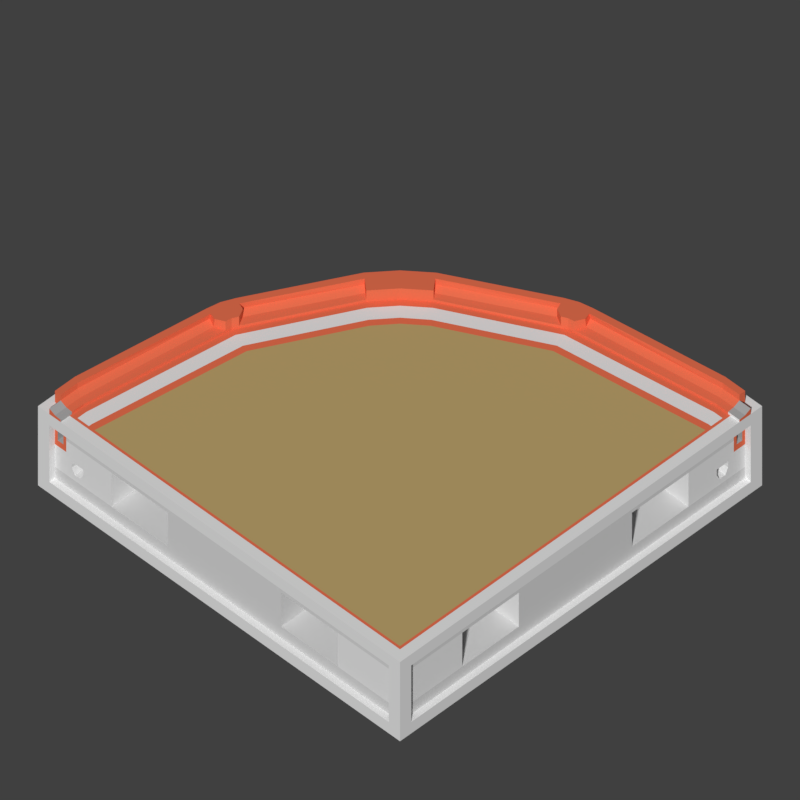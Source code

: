 # Source: WTP_H_RoundConvex_L.blend  (saved by Blender 2.77.0; exported with 4.5.12 LTS)
import bpy
from mathutils import Matrix  # noqa: F401  (used for matrix-valued properties, if any)

bpy.ops.wm.read_factory_settings(use_empty=True)
scene = bpy.context.scene
scene.name = 'Scene'

# ---- collections
col_collection_1 = bpy.data.collections.new('Collection 1'); scene.collection.children.link(col_collection_1)

# ---- materials (node trees are filled in below, after node groups)
mat_tdsn_hornormunittestarenafloor_concrete = bpy.data.materials.new('_TDSN_HorNormUnitTESTArenaFloor_Concrete')
mat_tdsn_hornormunittestarenafloor_concrete.alpha_threshold = 0.0
mat_tdsn_hornormunittestarenafloor_concrete.use_transparent_shadow = False
mat_tdsn_hornormunittestarenafloor_concrete.preview_render_type = 'CUBE'
mat_tdsn_hornormunittestarenafloor_concrete.diffuse_color = (0.5071, 0.3689, 0.1513, 1.0)
mat_tdsn_hornormunittestarenafloor_concrete.specular_color = (1.0, 0.9576, 0.9893)
mat_tdsn_hornormunittestarenafloor_concrete.roughness = 0.5
mat_tdsn_hornormunittestarenafloor_concrete.specular_intensity = 0.15
mat_tdsn_hornormunittestarena_concrete = bpy.data.materials.new('_TDSN_HorNormUnitTESTArena_Concrete')
mat_tdsn_hornormunittestarena_concrete.alpha_threshold = 0.0
mat_tdsn_hornormunittestarena_concrete.use_transparent_shadow = False
mat_tdsn_hornormunittestarena_concrete.preview_render_type = 'CUBE'
mat_tdsn_hornormunittestarena_concrete.diffuse_color = (0.3931, 0.3931, 0.3931, 1.0)
mat_tdsn_hornormunittestarena_concrete.roughness = 0.5
mat_tdsn_hornormunittestarena_concrete.specular_intensity = 0.0
mat_tdsn_hornormunittestarenaconpxz_concrete = bpy.data.materials.new('_TDSN_HorNormUnitTESTArenaConPxz_Concrete')
mat_tdsn_hornormunittestarenaconpxz_concrete.alpha_threshold = 0.0
mat_tdsn_hornormunittestarenaconpxz_concrete.use_transparent_shadow = False
mat_tdsn_hornormunittestarenaconpxz_concrete.preview_render_type = 'CUBE'
mat_tdsn_hornormunittestarenaconpxz_concrete.roughness = 0.5
mat_tdsn_hornormunittestarenaconpxz_concrete.specular_intensity = 0.0
mat_tdsn_hornormunittestarenabottom_concrete = bpy.data.materials.new('_TDSN_HorNormUnitTESTArenaBottom_Concrete')
mat_tdsn_hornormunittestarenabottom_concrete.alpha_threshold = 0.0
mat_tdsn_hornormunittestarenabottom_concrete.use_transparent_shadow = False
mat_tdsn_hornormunittestarenabottom_concrete.preview_render_type = 'CUBE'
mat_tdsn_hornormunittestarenabottom_concrete.diffuse_color = (0.6733, 0.6733, 0.6733, 1.0)
mat_tdsn_hornormunittestarenabottom_concrete.roughness = 0.5
mat_tdsn_hornormunittestarenabottom_concrete.specular_intensity = 0.0
mat_tdsn_hornormunittestarenadam_concrete = bpy.data.materials.new('_TDSN_HorNormUnitTESTArenaDam_Concrete')
mat_tdsn_hornormunittestarenadam_concrete.alpha_threshold = 0.0
mat_tdsn_hornormunittestarenadam_concrete.use_transparent_shadow = False
mat_tdsn_hornormunittestarenadam_concrete.diffuse_color = (0.8, 0.1621, 0.07893, 1.0)
mat_tdsn_hornormunittestarenadam_concrete.roughness = 0.5
mat_tdosn_hornormunittestalpha_concrete = bpy.data.materials.new('_TDOSN_HorNormUnitTESTAlpha_Concrete')
mat_tdosn_hornormunittestalpha_concrete.alpha_threshold = 0.0
mat_tdosn_hornormunittestalpha_concrete.use_transparent_shadow = False
mat_tdosn_hornormunittestalpha_concrete.roughness = 0.5
mat_tdosn_hornormunittestalpha_concrete.specular_intensity = 0.0
mat_tdsn_hornormunittestalpha_concrete = bpy.data.materials.new('_TDSN_HorNormUnitTESTAlpha_Concrete')
mat_tdsn_hornormunittestalpha_concrete.alpha_threshold = 0.0
mat_tdsn_hornormunittestalpha_concrete.use_transparent_shadow = False
mat_tdsn_hornormunittestalpha_concrete.roughness = 0.5
mat_tdsn_hornormunittestalpha_concrete.specular_intensity = 0.0
mat_tdsn_hornormunittestalpha2_concrete = bpy.data.materials.new('_TDSN_HorNormUnitTESTAlpha2_Concrete')
mat_tdsn_hornormunittestalpha2_concrete.alpha_threshold = 0.0
mat_tdsn_hornormunittestalpha2_concrete.use_transparent_shadow = False
mat_tdsn_hornormunittestalpha2_concrete.roughness = 0.5

# ---- material node trees

# ---- world
world_world = bpy.data.worlds.new('World'); scene.world = world_world
world_world.color = (0.05088, 0.05088, 0.05088)
world_world.use_sun_shadow = False
world_world.sun_shadow_jitter_overblur = 0.0
world_world.cycles.sampling_method = 'MANUAL'

# ---- cameras
cam_tga_render = bpy.data.cameras.new('TGA Render')
cam_tga_render.type = 'ORTHO'
cam_tga_render.clip_end = 100.0
cam_tga_render.lens = 35.0
cam_tga_render.sensor_width = 32.0
cam_tga_render.sensor_height = 18.0
cam_tga_render.ortho_scale = 0.5
cam_tga_render.dof.focus_distance = 0.0
cam_tga_render.dof.aperture_fstop = 128.0

# ---- meshes
me_wtp_h_roundconvex_l_lod0 = bpy.data.meshes.new('WTP_H_RoundConvex_L_Lod0')
me_wtp_h_roundconvex_l_lod0.from_pydata([(-0.2504, 0.157, -0.0004482), (-0.115, 0.199, -0.0004482), (-0.1992, 0.1149, -0.0004482), (-0.2432, 0.243, -0.0004482), (-0.4067, -0.1077, 0.0308), (0.09707, 0.3845, 0.02455), (-0.2432, 0.243, 0.1246), (-0.2315, 0.2313, 0.1246), (-0.2432, 0.243, 0.06205), (-0.2549, 0.2547, -0.0004482), (-0.2549, 0.2547, -0.1254), (-0.2432, 0.243, -0.1254), (-0.2432, 0.243, -0.7504), (-0.2549, 0.2547, -0.7504), (-0.2549, 0.2547, -0.06295), (-0.2549, 0.2547, -0.8754), (-0.2549, 0.2547, -0.8129), (-0.2432, 0.243, -0.6254), (-0.2432, 0.243, -0.2504), (-0.2504, 0.157, 0.02455), (-0.2632, 0.1676, 0.0308), (-0.276, 0.1781, 0.06205), (-0.1572, 0.2501, -0.0004482), (-0.1572, 0.2501, 0.02455), (-0.1677, 0.2629, 0.0308), (-0.1783, 0.2757, 0.06205), (-0.2504, 0.157, 0.1246), (-0.3844, -0.09765, 0.02455), (-0.1572, 0.2501, 0.1246), (-0.276, 0.1781, 0.1246), (-0.1783, 0.2757, 0.1246), (-0.42, -0.103, 0.1246), (-0.4226, -0.1029, 0.06205), (0.1075, 0.4066, 0.0308), (0.1027, 0.4225, 0.06205), (0.1024, 0.4201, 0.1246), (-0.3749, -0.06957, 0.02455), (-0.3861, -0.04844, 0.0308), (-0.4016, -0.04254, 0.06205), (-0.4001, -0.04344, 0.1246), (0.04317, 0.4003, 0.1246), (0.04229, 0.4014, 0.06205), (0.0482, 0.3859, 0.0308), (0.06931, 0.3751, 0.02455), (-0.4041, -0.1078, 0.1246), (-0.3846, -0.04934, 0.1246), (-0.3844, -0.09765, 0.1246), (-0.3749, -0.06957, 0.1246), (0.1072, 0.4042, 0.1246), (0.04908, 0.3848, 0.1246), (0.06931, 0.3751, 0.1246), (0.09707, 0.3845, 0.1246), (-0.4358, -0.09799, 0.1246), (0.07209, 0.4133, 0.1246), (0.0974, 0.4359, 0.1246), (0.0974, 0.4359, 0.06205), (-0.4358, -0.098, 0.06205), (-0.2432, 0.243, -0.8754), (-0.2315, 0.2313, -1.0), (0.1019, 0.42, -1.0), (-0.42, -0.103, -1.0), (-0.335, -0.09897, -0.0004482), (-0.3193, -0.1043, -0.0004482), (-0.3821, -0.08299, -0.0004482), (-0.3664, -0.08832, -0.0004482), (-0.3821, -0.08299, 0.02455), (0.1041, 0.3192, -0.0004482), (-0.3978, -0.07767, 0.1246), (-0.3821, -0.08299, 0.1246), (0.08275, 0.3819, -0.0004482), (-0.1612, 0.161, -0.0004482), (0.08275, 0.3819, 0.02455), (0.08275, 0.3819, 0.1246), (0.07742, 0.3976, 0.1246), (0.09873, 0.3348, -0.0004482), (0.08807, 0.3662, -0.0004482), (-0.208, 0.2078, -0.0004482), (-0.208, 0.2078, 0.1246), (-0.1729, 0.1727, -0.0004482), (-0.1963, 0.1961, -0.0004482), (0.09262, 0.4518, -0.1254), (-0.212, 0.1254, -0.0004482), (-0.2376, 0.1465, -0.0004482), (0.09262, 0.4518, -0.0004482), (0.09741, 0.4359, 8.97e-05), (-0.1255, 0.2118, -0.0004482), (-0.1466, 0.2374, -0.0004482), (0.09679, 0.4357, -0.7504), (0.09679, 0.4357, -0.1254), (0.09262, 0.4518, -0.7504), (0.09262, 0.4518, -0.06295), (0.09262, 0.4518, -0.8754), (0.09262, 0.4518, -0.8129), (0.09679, 0.4357, -0.2504), (0.09679, 0.4357, -0.6254), (0.09735, 0.4359, -0.8754), (-0.4358, -0.09804, -0.0004482), (-0.4516, -0.09324, -0.0004482), (-0.4516, -0.09324, -0.1254), (-0.4358, -0.09807, -0.7504), (-0.4358, -0.09807, -0.1254), (-0.4516, -0.09324, -0.7504), (-0.4516, -0.09324, -0.06295), (-0.4516, -0.09324, -0.8754), (-0.4516, -0.09324, -0.8129), (-0.4358, -0.09807, -0.2504), (-0.4358, -0.09807, -0.6254), (-0.4358, -0.09802, -0.8754), (-0.1729, 0.1727, -0.06295), (-0.1963, 0.1961, -0.06295), (-0.1255, 0.2118, -0.06295), (0.08807, 0.3662, -0.06295), (-0.1467, 0.2373, -0.06295), (-0.212, 0.1255, -0.06295), (0.09873, 0.3348, -0.06295), (-0.2376, 0.1465, -0.06295), (-0.3664, -0.08831, -0.06295), (-0.335, -0.09896, -0.06295), (0.03726, 0.4158, -0.0001783), (0.03135, 0.4313, -0.0004472), (0.03135, 0.4313, -0.1254), (0.03696, 0.4157, -0.7504), (0.03696, 0.4157, -0.1254), (0.03135, 0.4313, -0.7504), (0.03135, 0.4313, -0.06295), (0.03135, 0.4313, -0.8754), (0.03135, 0.4313, -0.8129), (0.03696, 0.4157, -0.2504), (0.03696, 0.4157, -0.6254), (0.03725, 0.4158, 0.1246), (0.03723, 0.4158, -0.8754), (0.04303, 0.4003, -1.0), (0.03725, 0.4158, 0.06205), (-0.4156, -0.03757, 0.1246), (-0.4156, -0.03759, -0.0004482), (-0.4156, -0.03761, -0.7504), (-0.4311, -0.03169, -0.7504), (0.06133, 0.4447, -0.0004463), (-0.4002, -0.0436, -1.0), (-0.4156, -0.03759, -0.8754), (-0.4156, -0.03758, 0.06205), (-0.4311, -0.03169, -0.0004482), (-0.4311, -0.03169, -0.1254), (-0.4156, -0.03761, -0.1254), (-0.4311, -0.03169, -0.06295), (-0.4311, -0.03169, -0.8754), (-0.4311, -0.03169, -0.8129), (-0.4156, -0.03761, -0.2504), (-0.4156, -0.03761, -0.6254), (-0.1888, 0.2885, -0.0003137), (-0.1994, 0.3013, -0.0004482), (-0.1994, 0.3013, -0.1254), (-0.189, 0.2884, -0.7504), (-0.189, 0.2884, -0.1254), (-0.1994, 0.3013, -0.7504), (-0.1994, 0.3013, -0.06295), (-0.1994, 0.3013, -0.8754), (-0.1994, 0.3013, -0.8129), (-0.189, 0.2884, -0.2504), (-0.189, 0.2884, -0.6254), (-0.1888, 0.2885, -0.8754), (-0.1783, 0.2757, -1.0), (-0.1888, 0.2885, 0.06205), (-0.1888, 0.2885, 0.1246), (0.06665, 0.429, 0.1246), (-0.2888, 0.1887, 0.1246), (-0.2888, 0.1886, -0.0004482), (-0.2888, 0.1886, -0.7504), (-0.3016, 0.1992, -0.7504), (0.06666, 0.429, -4.381e-05), (-0.276, 0.1781, -1.0), (-0.2888, 0.1886, -0.8754), (-0.2888, 0.1886, 0.06205), (-0.3016, 0.1992, -0.0004482), (-0.3016, 0.1992, -0.1254), (-0.2888, 0.1886, -0.1254), (-0.3016, 0.1992, -0.06295), (-0.3016, 0.1992, -0.8754), (-0.3016, 0.1992, -0.8129), (-0.2888, 0.1886, -0.2504), (-0.2888, 0.1886, -0.6254), (0.06133, 0.4447, -0.1254), (0.06621, 0.4288, -0.7504), (0.06621, 0.4288, -0.1254), (0.06133, 0.4447, -0.7504), (0.06133, 0.4447, -0.06295), (0.06133, 0.4447, -0.8754), (0.06133, 0.4447, -0.8129), (0.06621, 0.4288, -0.2504), (0.06621, 0.4288, -0.6254), (0.06661, 0.4289, -0.8754), (0.07178, 0.4132, -1.0), (0.06665, 0.429, 0.06205), (-0.4292, -0.06694, -0.8754), (-0.4291, -0.06693, 0.06205), (-0.4449, -0.06163, -0.0004472), (-0.4449, -0.06163, -0.1254), (-0.4292, -0.06698, -0.1254), (-0.4449, -0.06163, -0.06295), (-0.4449, -0.06163, -0.8754), (-0.4449, -0.06163, -0.8129), (-0.4292, -0.06698, -0.2504), (-0.4292, -0.06698, -0.6254), (-0.4291, -0.06692, 0.1246), (-0.4292, -0.06696, -0.0004472), (-0.4292, -0.06698, -0.7504), (-0.4449, -0.06163, -0.7504), (-0.4135, -0.07243, -1.0), (-0.4135, -0.07234, 0.1246), (-0.5, -0.5, 0.0), (-0.5, -0.5, -0.875), (-0.4375, -0.5, 0.0), (-0.4375, -0.4688, 0.0), (-0.4688, -0.4688, 0.0625), (-0.375, -0.4688, 0.0), (-0.4688, -0.5, 0.0), (-0.4688, -0.4844, -0.125), (-0.4688, -0.4844, -0.375), (-0.4688, -0.4844, -0.625), (-0.4375, -0.4844, -0.25), (-0.4375, -0.4844, -0.375), (-0.4375, -0.4844, -0.625), (-0.4375, -0.4844, -0.125), (-0.375, -0.4844, -0.375), (-0.375, -0.4844, -0.625), (-0.4687, -0.4688, -1.0), (0.4688, -0.4844, -0.75), (-0.4609, -0.4844, -0.375), (-0.4219, -0.4844, -0.625), (-0.3906, -0.4844, -0.375), (-0.3906, -0.4844, -0.5), (-0.4688, -0.4844, -0.75), (-0.4219, -0.4844, -0.5), (-0.4219, -0.4844, -0.4375), (-0.3906, -0.4844, -0.4375), (-0.4141, -0.4844, -0.5625), (-0.3984, -0.4844, -0.5625), (-0.4219, -0.4375, -0.5), (-0.3906, -0.4375, -0.5), (-0.4219, -0.4375, -0.4375), (-0.4453, -0.4844, -0.1875), (-0.4609, -0.4844, -0.1875), (-0.4453, -0.4844, -0.125), (-0.4609, -0.4844, -0.3125), (-0.4453, -0.4844, -0.3125), (-0.3906, -0.4375, -0.4375), (-0.4141, -0.4375, -0.5625), (-0.3984, -0.4375, -0.5625), (-0.4453, -0.4375, -0.1875), (-0.4609, -0.4375, -0.1875), (-0.4609, -0.4375, -0.3125), (-0.4453, -0.4375, -0.3125), (-0.3125, -0.4844, -0.25), (-0.1562, -0.4844, -0.25), (-0.3125, -0.375, -0.25), (-0.1562, -0.375, -0.25), (-0.4531, -0.4688, 0.03125), (-0.4375, -0.4688, 0.025), (-0.4687, -0.5, 0.0625), (-0.4531, -0.5, 0.03125), (-0.4375, -0.5, 0.025), (-0.4219, -0.4688, 0.0), (-0.3906, -0.4688, 0.0), (0.5, 0.5, -0.875), (0.5, -0.5, -1.892e-09), (0.5, 0.5, 1.892e-09), (0.5, -0.5, -0.875), (0.0, -0.4688, -8.87e-10), (0.4844, -0.4844, -0.875), (0.4844, 0.4844, -0.875), (0.4688, -0.4844, -0.125), (0.4688, -0.4844, -0.625), (0.0, -0.4688, -1.0), (0.4687, 0.4688, -1.0), (0.4687, -0.4688, -1.0), (0.4688, 0.0, -1.0), (0.4844, 0.4688, -0.375), (0.4844, -0.4688, -0.25), (0.3125, -0.4844, -0.25), (0.1562, -0.4844, -0.25), (0.3125, -0.375, -0.25), (0.1562, -0.375, -0.25), (0.4687, -0.4688, 0.0), (-0.4375, -0.475, 0.0), (-0.4219, -0.4688, -0.0625), (-0.3906, -0.4688, -0.0625), (-0.375, -0.4844, -0.25), (-0.4844, -0.4844, -0.875), (-0.3125, -0.375, -0.625), (-0.1562, -0.375, -0.625), (0.3125, -0.375, -0.625), (0.1562, -0.375, -0.625), (0.4844, -0.4844, 0.0), (-0.4687, -0.4688, 0.0), (0.4844, 0.4844, 0.0), (0.4844, 0.4688, -0.625), (0.4844, 0.4688, -0.75), (0.4844, 0.4688, -0.125), (0.4844, -0.4688, -0.625), (0.4844, -0.4688, -0.125), (0.4844, -0.4688, -0.75), (-0.3125, -0.4844, -0.625), (-0.1562, -0.4844, -0.625), (0.3125, -0.4844, -0.625), (0.1562, -0.4844, -0.625), (-0.4688, -0.5, -0.125), (-0.4688, -0.5, -0.75), (0.4688, -0.5, -0.75), (0.4688, -0.5, -0.125), (0.5, 0.4688, -0.75), (0.5, 0.4688, -0.125), (0.5, -0.4688, -0.125), (0.5, -0.4688, -0.75), (-0.4375, -0.4875, 0.0), (-0.4844, -0.5, -0.0625), (0.4844, -0.5, -0.0625), (-0.4844, -0.5, -0.8125), (0.4844, -0.5, -0.8125), (0.4844, 0.0, -0.875), (0.5, 0.4687, -1.49e-08), (0.4375, 0.4141, -0.5625), (0.4375, 0.4219, -0.5), (0.4375, 0.3906, -0.4375), (-0.4688, -0.4844, 0.0), (-0.4844, -0.4844, 0.0), (0.4688, 0.4688, 0.0), (0.475, -0.475, 0.0), (0.4375, 0.3984, -0.5625), (0.475, 0.4375, 0.0), (0.4844, 0.4609, -0.3125), (0.4687, 9.313e-09, 0.0), (0.4844, 0.4453, -0.3125), (0.4844, 0.4453, -0.1875), (0.4687, 0.3906, 0.0), (0.4687, 0.4219, 0.0), (0.4687, 0.4531, 0.03125), (0.4687, 0.4375, 0.025), (0.5, 0.4375, -1.49e-08), (0.4687, 0.375, 0.0), (0.4687, 0.4688, 0.0625), (0.4687, 0.4375, 0.0), (0.4375, 0.4219, -0.4375), (0.4844, 0.4609, -0.1875), (0.4688, -0.4844, -0.25), (0.5, 0.4687, 0.0625), (0.5, 0.4531, 0.03125), (0.5, 0.4375, 0.025), (0.4844, 0.3984, -0.5625), (0.4844, 0.4219, -0.4375), (0.4844, 0.3906, -0.4375), (0.4844, 0.4141, -0.5625), (0.5, -0.4844, -0.0625), (0.5, 0.4844, -0.0625), (0.5, -0.4844, -0.8125), (0.5, 0.4844, -0.8125), (0.4875, 0.4375, -1.49e-08), (0.4844, 0.3906, -0.5), (0.4844, 0.4687, -1.49e-08), (0.4844, 0.4219, -0.5), (0.4375, 0.3906, -0.5), (0.4375, 0.4609, -0.1875), (0.4375, 0.4453, -0.1875), (0.4375, 0.4453, -0.3125), (0.4375, 0.4609, -0.3125), (0.4844, 0.3125, -0.25), (0.4844, 0.1563, -0.25), (0.375, 0.3125, -0.25), (0.375, 0.1563, -0.25), (0.4844, -0.1562, -0.25), (0.4844, 0.375, -0.25), (0.4844, -0.3125, -0.25), (0.375, -0.3125, -0.25), (0.375, -0.1562, -0.25), (0.375, 0.1563, -0.625), (0.375, 0.3125, -0.625), (0.375, -0.1562, -0.625), (0.375, -0.3125, -0.625), (0.4844, 0.3125, -0.625), (0.4844, 0.1563, -0.625), (0.4844, -0.3125, -0.625), (0.4844, -0.1562, -0.625), (0.4844, 0.3906, -0.375), (0.4844, 0.4219, -0.625), (0.4844, 0.4609, -0.375), (0.4844, 0.375, -0.625), (0.4844, 0.375, -0.375), (0.4844, 0.4375, -0.625), (0.4844, 0.4375, -0.375), (0.4844, 0.4375, -0.25), (0.4844, 0.4375, -0.125), (0.4844, 0.4453, -0.125), (-0.4219, -0.4453, 0.0), (-0.3906, -0.4609, 0.0), (-0.4375, -0.4375, 0.0), (-0.3906, -0.4609, -0.0625), (0.4375, 0.4375, 0.0), (0.4453, 0.4219, 0.0), (0.4609, 0.3906, 0.0), (-0.4219, -0.4453, -0.0625), (0.4453, 0.4219, -0.0625), (0.4609, 0.3906, -0.0625), (0.4687, 0.4219, -0.0625), (0.4687, 0.3906, -0.0625), (0.4141, 0.4844, 0.0), (-0.4688, -0.4219, -1.0), (-0.4844, -0.4141, 0.0), (-0.4375, -0.4375, 0.025), (0.4375, 0.4375, 0.025), (-0.4531, -0.4297, 0.03125), (0.4297, 0.4531, 0.03125), (-0.4688, -0.4219, 0.0625), (-0.4844, -0.4141, 0.125), (0.4219, 0.4688, 0.0625), (0.4141, 0.4844, 0.125), (-0.4688, -0.4688, 0.125), (-0.4688, -0.4219, 0.125), (0.4687, 0.4688, 0.125), (0.4219, 0.4688, 0.125), (-0.4844, -0.4688, 0.0), (-0.4844, -0.4688, 0.125), (0.4688, 0.4844, 0.0), (0.4688, 0.4844, 0.125), (0.4141, 0.4844, 0.0625), (-0.4844, -0.4141, 0.0625), (-0.4844, -0.4688, 0.0625), (0.4688, 0.4844, 0.0625), (0.4062, 0.5, 0.0), (-0.5, -0.4062, 0.0), (0.4141, 0.4844, -0.125), (0.4062, 0.5, -0.125), (-0.4844, -0.4688, -0.25), (-0.4844, -0.4688, -0.625), (-0.4844, -0.4688, -0.125), (-0.4844, -0.4688, -0.75), (-0.5, -0.4688, -0.125), (-0.5, -0.4688, -0.75), (-0.5, -0.4844, -0.0625), (-0.5, -0.4844, -0.8125), (0.4688, 0.4844, -0.25), (0.4688, 0.4844, -0.75), (0.4688, 0.4844, -0.625), (0.4688, 0.4844, -0.125), (0.4688, 0.5, -0.75), (0.4688, 0.5, -0.125), (0.4844, 0.5, -0.0625), (0.4844, 0.5, -0.8125), (-0.5, -0.4062, -0.125), (0.4062, 0.5, -0.75), (-0.4844, -0.4141, -0.125), (-0.5, -0.4062, -0.75), (0.4141, 0.4844, -0.75), (-0.4844, -0.4141, -0.75), (0.4062, 0.5, -0.0625), (-0.5, -0.4062, -0.0625), (0.4062, 0.5, -0.875), (-0.5, -0.4062, -0.875), (0.4062, 0.5, -0.8125), (-0.5, -0.4062, -0.8125), (0.4141, 0.4844, -0.625), (0.4141, 0.4844, -0.25), (-0.4844, -0.4141, -0.625), (-0.4844, -0.4141, -0.25), (0.4141, 0.4844, -0.875), (-0.4844, -0.4141, -0.875), (0.4219, 0.4688, -1.0), (0.0, -0.1875, -1.0), (0.0, -0.1875, 0.0), (0.1875, 4.657e-09, 0.0), (0.05203, -0.05214, 0.0), (0.1875, 0.0, -1.0), (0.09375, -0.09375, -1.0)], [], [(35, 48, 33, 34), (63, 393, 391, 64), (43, 50, 49, 42), (40, 41, 42, 49), (33, 48, 51, 5), (111, 114, 400, 399), (76, 77, 26, 19, 0), (69, 395, 407, 5, 71), (5, 407, 409, 33), (33, 409, 412, 34), (415, 410, 32, 31), (165, 29, 7, 6), (54, 35, 417, 413), (56, 96, 405, 423), (55, 422, 403, 84), (163, 162, 8, 6), (54, 413, 422, 55), (84, 403, 426, 83), (166, 3, 9, 173), (151, 153, 11, 10), (98, 100, 448, 446), (152, 154, 13, 12), (167, 12, 13, 168), (83, 426, 452, 90), (151, 10, 14, 155), (173, 9, 14, 176), (98, 446, 453, 102), (89, 447, 456, 92), (156, 15, 16, 157), (168, 13, 16, 178), (103, 455, 457, 104), (88, 428, 459, 93), (159, 17, 18, 158), (87, 94, 458, 450), (175, 11, 18, 179), (106, 460, 461, 105), (167, 180, 17, 12), (37, 20, 21, 38), (36, 19, 20, 37), (63, 0, 19, 36, 65), (408, 4, 32, 410), (406, 27, 4, 408), (412, 417, 35, 34), (20, 19, 26, 29, 21), (25, 30, 28, 23, 24), (39, 38, 21, 29), (41, 40, 30, 25), (77, 28, 30, 7), (67, 44, 46, 68), (23, 43, 42, 24), (65, 36, 47, 68), (24, 42, 41, 25), (49, 73, 53, 40), (71, 5, 51, 72), (72, 51, 48, 73), (4, 27, 46, 44), (45, 47, 36, 37), (44, 31, 32, 4), (45, 37, 38, 39), (74, 66, 338, 397), (415, 31, 52, 411), (164, 53, 35, 54), (165, 6, 8, 172), (423, 411, 52, 56), (74, 114, 400, 397), (177, 15, 57, 171), (91, 454, 462, 95), (116, 64, 391, 398), (59, 95, 462, 464), (170, 171, 57, 58), (191, 190, 95, 59), (404, 463, 107, 60), (392, 214, 62, 61), (27, 65, 68, 46), (45, 67, 68, 47), (393, 63, 65, 27, 406), (69, 75, 396, 395), (22, 86, 75, 69), (85, 1, 66, 74), (50, 72, 73, 49), (43, 71, 72, 50), (48, 35, 53, 73), (22, 69, 71, 43, 23), (81, 2, 70, 78), (0, 82, 79, 76), (26, 77, 7, 29), (23, 28, 77, 76, 22), (0, 63, 64, 82), (61, 62, 2, 81), (78, 70, 1, 85), (76, 79, 86, 22), (186, 91, 95, 190), (182, 189, 94, 87), (458, 94, 93, 459), (183, 88, 93, 188), (454, 91, 92, 456), (184, 89, 92, 187), (429, 80, 90, 452), (137, 83, 90, 185), (450, 447, 89, 87), (429, 428, 88, 80), (169, 84, 83, 137), (192, 55, 84, 169), (455, 103, 107, 463), (451, 460, 106, 99), (202, 106, 105, 201), (448, 100, 105, 461), (199, 103, 104, 200), (449, 101, 104, 457), (196, 98, 102, 198), (427, 97, 102, 453), (451, 99, 101, 449), (196, 197, 100, 98), (405, 96, 97, 427), (194, 204, 96, 56), (115, 113, 108, 109), (113, 108, 78, 81), (112, 86, 79, 109), (111, 75, 86, 112), (78, 108, 110, 85), (109, 108, 110, 112), (117, 113, 81, 61), (116, 117, 113, 115), (399, 396, 75, 111), (109, 79, 82, 115), (85, 110, 114, 74), (112, 110, 114, 111), (398, 394, 117, 116), (394, 117, 61, 392), (115, 82, 64, 116), (162, 132, 118, 149), (149, 118, 119, 150), (150, 119, 124, 155), (154, 123, 126, 157), (153, 122, 127, 158), (152, 159, 128, 121), (156, 125, 130, 160), (161, 160, 130, 131), (189, 128, 127, 188), (186, 125, 126, 187), (181, 120, 124, 185), (182, 184, 123, 121), (181, 183, 122, 120), (164, 192, 132, 129), (172, 166, 134, 140), (174, 175, 143, 142), (174, 142, 144, 176), (177, 145, 146, 178), (180, 148, 147, 179), (207, 193, 139, 138), (199, 145, 139, 193), (203, 133, 140, 194), (205, 202, 148, 135), (197, 143, 147, 201), (206, 136, 146, 200), (195, 141, 144, 198), (205, 135, 136, 206), (204, 134, 141, 195), (203, 208, 39, 133), (58, 57, 160, 161), (15, 156, 160, 57), (12, 17, 159, 152), (11, 153, 158, 18), (13, 154, 157, 16), (9, 150, 155, 14), (3, 149, 150, 9), (8, 162, 149, 3), (7, 30, 163, 6), (128, 159, 158, 127), (125, 156, 157, 126), (120, 151, 155, 124), (121, 123, 154, 152), (120, 122, 153, 151), (129, 132, 162, 163), (17, 180, 179, 18), (15, 177, 178, 16), (10, 174, 176, 14), (10, 11, 175, 174), (8, 3, 166, 172), (138, 139, 171, 170), (145, 177, 171, 139), (133, 165, 172, 140), (135, 148, 180, 167), (143, 175, 179, 147), (136, 168, 178, 146), (141, 173, 176, 144), (135, 167, 168, 136), (134, 166, 173, 141), (133, 39, 29, 165), (54, 55, 192, 164), (80, 88, 183, 181), (87, 89, 184, 182), (80, 181, 185, 90), (91, 186, 187, 92), (94, 189, 188, 93), (132, 192, 169, 118), (118, 169, 137, 119), (119, 137, 185, 124), (123, 184, 187, 126), (122, 183, 188, 127), (121, 128, 189, 182), (125, 186, 190, 130), (131, 130, 190, 191), (129, 40, 53, 164), (52, 31, 208, 203), (96, 204, 195, 97), (99, 205, 206, 101), (97, 195, 198, 102), (101, 206, 200, 104), (100, 197, 201, 105), (99, 106, 202, 205), (52, 203, 194, 56), (103, 199, 193, 107), (60, 107, 193, 207), (140, 134, 204, 194), (142, 143, 197, 196), (142, 196, 198, 144), (145, 199, 200, 146), (148, 202, 201, 147), (31, 44, 67, 208), (39, 208, 67, 45), (163, 30, 40, 129), (75, 74, 397, 396), (391, 392, 61, 64), (82, 81, 78, 79), (64, 61, 81, 82), (86, 85, 74, 75), (79, 78, 85, 86), (212, 257, 260, 211, 313, 283), (226, 231, 306, 307), (302, 304, 279, 253), (216, 217, 227, 243, 241, 240, 242), (210, 316, 314, 209), (218, 221, 220, 227, 217), (240, 248, 251, 244), (236, 235, 232, 228, 224, 223, 229, 234, 230), (236, 230, 238, 247), (243, 244, 251, 250), (315, 314, 305, 308), (244, 243, 227, 220, 219, 222, 242, 240), (220, 221, 228, 232, 233, 234, 229), (238, 245, 239, 237, 246, 247), (234, 233, 239, 245), (233, 232, 237, 239), (232, 235, 246, 237), (230, 234, 245, 238), (235, 236, 247, 246), (249, 250, 251, 248), (241, 243, 250, 249), (240, 241, 249, 248), (303, 278, 280, 290), (253, 252, 254, 255), (224, 301, 252, 286, 223), (281, 291, 290, 280), (257, 256, 259, 260), (256, 213, 258, 259), (211, 260, 259, 258, 215), (303, 290, 291, 304), (317, 307, 306, 316), (289, 288, 301, 302), (279, 281, 280, 278), (252, 301, 288, 254), (255, 254, 288, 289), (275, 318, 268, 274), (222, 219, 286, 252, 253, 279, 278, 343, 270), (261, 262, 285, 284), (219, 220, 229, 223, 286), (225, 272, 274, 268, 287), (210, 287, 268, 266), (253, 255, 289, 302), (213, 293, 323, 215, 258), (311, 299, 389, 390, 297, 310), (279, 304, 291, 281), (306, 305, 314, 316), (226, 307, 308, 270, 343, 271), (270, 308, 305, 216, 242, 222), (216, 305, 306, 231, 218, 217), (299, 311, 312, 300, 298, 277), (297, 276, 295, 296, 309, 310), (300, 312, 309, 296), (302, 301, 224, 228, 221, 218, 231, 226, 271, 303, 304), (271, 343, 278, 303), (215, 209, 314, 315, 264, 211), (266, 317, 316, 210), (307, 317, 315, 308), (266, 264, 315, 317), (58, 470, 465, 207, 138, 170), (269, 318, 275, 273), (355, 292, 264, 337), (328, 326, 292, 355), (282, 326, 328, 340, 334, 333, 338, 330), (209, 215, 323, 324), (60, 207, 465, 272, 225, 404), (282, 330, 467, 468, 466, 267), (358, 348, 341, 321), (326, 283, 313, 292), (282, 267, 214, 262, 261, 212, 283, 326), (319, 265, 294, 357), (292, 313, 211, 264), (263, 265, 352, 354), (309, 354, 352, 310), (263, 354, 353, 266), (264, 351, 352, 265, 319, 337), (354, 309, 312, 353), (336, 346, 345, 335), (335, 345, 344, 339), (266, 353, 351, 264), (337, 319, 344, 345, 346), (266, 268, 269, 263), (339, 344, 319, 357, 325), (332, 331, 362, 361), (352, 351, 311, 310), (312, 311, 351, 353), (329, 342, 360, 363), (347, 350, 320, 327), (356, 347, 327, 359), (349, 356, 359, 322), (348, 349, 322, 341), (350, 358, 321, 320), (380, 379, 298, 300, 296, 295, 386, 382, 384, 377, 378), (342, 332, 361, 360), (331, 329, 363, 362), (375, 376, 379, 380), (364, 365, 367, 366), (298, 379, 370, 277), (277, 370, 368, 365, 364, 369, 388, 389, 299), (375, 380, 368, 372), (370, 371, 372, 368), (371, 376, 375, 372), (376, 371, 370, 379), (366, 367, 373, 374), (369, 385, 381, 387, 388), (364, 366, 374, 377), (365, 378, 373, 367), (377, 374, 373, 378), (377, 384, 385, 369, 364), (380, 378, 365, 368), (297, 390, 332, 342, 329, 383, 276), (348, 358, 382, 386, 387, 381, 349), (384, 382, 358, 350, 347, 356, 349, 381, 385), (387, 383, 329, 331, 332, 390, 389, 388), (295, 276, 383, 387, 386), (327, 320, 321, 341, 322, 359), (363, 360, 361, 362), (66, 467, 330, 338), (66, 1, 70, 468, 467), (70, 2, 62, 466, 468), (62, 214, 267, 466), (284, 285, 394, 398), (284, 398, 391, 261), (285, 262, 392, 394), (334, 396, 399, 401), (333, 397, 400, 402), (333, 334, 401, 402), (402, 401, 399, 400), (395, 396, 334, 340), (338, 333, 397), (334, 396, 397, 333), (391, 261, 262, 392), (392, 262, 214), (393, 212, 261, 391), (212, 393, 406, 257), (395, 340, 336, 407), (328, 355, 337, 346, 336, 340), (257, 406, 408, 256), (407, 336, 335, 409), (256, 408, 410, 213), (409, 335, 339, 412), (213, 410, 415, 414), (412, 339, 416, 417), (414, 415, 411, 419), (417, 416, 421, 413), (423, 424, 419, 411), (425, 422, 413, 421), (420, 403, 422, 425), (405, 418, 424, 423), (414, 419, 424, 213), (213, 424, 418, 293), (339, 325, 420, 425), (416, 339, 425, 421), (325, 357, 294, 420), (265, 426, 403, 420, 294), (209, 324, 418, 405, 427), (293, 418, 324, 323), (437, 436, 434, 435), (435, 434, 432, 430, 431, 433), (210, 209, 436, 437), (445, 442, 443, 444), (440, 438, 441, 443, 442, 439), (263, 445, 444, 265), (429, 443, 441, 428), (434, 446, 448, 432), (442, 447, 450, 439), (435, 449, 451, 433), (426, 265, 444, 452), (443, 429, 452, 444), (434, 436, 453, 446), (427, 453, 436, 209), (445, 456, 447, 442), (263, 454, 456, 445), (437, 435, 449, 457), (210, 437, 457, 455), (439, 450, 458, 440), (440, 458, 459, 438), (438, 459, 428, 441), (433, 431, 460, 451), (431, 430, 461, 460), (430, 432, 448, 461), (287, 210, 455, 463), (269, 462, 454, 263), (464, 462, 269, 273), (225, 287, 463, 404), (274, 272, 465, 470, 469, 275), (59, 464, 273, 275, 469, 191), (58, 161, 131, 191, 469, 470)])
me_wtp_h_roundconvex_l_lod0.polygons.foreach_set('material_index', [4, 4, 4, 4, 4, 1, 4, 4, 4, 4, 4, 4, 4, 4, 4, 4, 4, 6, 6, 6, 6, 6, 6, 6, 6, 6, 6, 6, 6, 6, 6, 3, 2, 3, 3, 2, 3, 4, 4, 4, 4, 4, 4, 4, 4, 4, 4, 4, 4, 4, 4, 4, 4, 4, 4, 4, 4, 4, 4, 4, 4, 4, 4, 4, 4, 6, 6, 4, 3, 3, 3, 3, 4, 4, 4, 4, 4, 4, 4, 4, 4, 4, 4, 4, 4, 4, 4, 4, 4, 4, 4, 6, 3, 2, 3, 6, 6, 6, 6, 6, 6, 6, 4, 6, 3, 2, 3, 6, 6, 6, 6, 6, 6, 6, 4, 1, 4, 4, 4, 4, 1, 4, 1, 4, 4, 4, 1, 1, 4, 4, 4, 6, 6, 6, 3, 3, 6, 3, 2, 6, 6, 6, 6, 4, 4, 6, 6, 6, 2, 3, 6, 4, 3, 3, 6, 6, 6, 6, 4, 3, 6, 3, 3, 6, 6, 6, 4, 4, 2, 6, 6, 6, 6, 4, 2, 6, 6, 6, 4, 3, 6, 4, 3, 3, 6, 6, 6, 6, 4, 4, 6, 6, 6, 6, 2, 4, 6, 6, 6, 3, 3, 6, 3, 4, 4, 6, 6, 6, 6, 3, 3, 4, 6, 3, 4, 6, 6, 6, 2, 4, 4, 4, 5, 5, 5, 5, 5, 5, 1, 6, 3, 4, 6, 7, 1, 2, 2, 1, 6, 4, 2, 2, 2, 2, 2, 2, 2, 1, 1, 1, 2, 3, 2, 2, 1, 1, 4, 3, 6, 3, 3, 2, 2, 3, 3, 1, 2, 3, 6, 3, 4, 6, 3, 6, 6, 6, 6, 6, 6, 6, 3, 2, 6, 6, 6, 6, 3, 3, 6, 6, 4, 6, 3, 0, 2, 6, 4, 6, 6, 6, 6, 6, 6, 6, 1, 1, 6, 4, 6, 4, 1, 6, 6, 1, 2, 2, 2, 2, 2, 3, 1, 1, 3, 3, 2, 3, 2, 3, 2, 2, 2, 2, 2, 3, 3, 2, 3, 4, 2, 2, 4, 7, 2, 1, 0, 0, 0, 0, 1, 4, 4, 4, 4, 1, 1, 4, 4, 5, 5, 4, 4, 4, 4, 6, 4, 4, 4, 4, 4, 4, 4, 4, 4, 4, 4, 4, 4, 4, 4, 4, 6, 6, 6, 6, 6, 6, 6, 6, 6, 6, 6, 6, 6, 6, 6, 6, 6, 6, 6, 6, 6, 6, 3, 2, 3, 3, 2, 3, 6, 6, 3, 3, 3, 3, 3])
_uv = me_wtp_h_roundconvex_l_lod0.uv_layers.new(name='BaseMaterial')
_uv.uv.foreach_set('vector', [0.6743, 0.2501, 0.6178, 0.2501, 0.6178, 0.2048, 0.6743, 0.2048, -0.0004851, 0.3662, 0.2491, 0.3662, 0.2496, 0.3834, -0.0004874, 0.3833, 0.438, 0.2048, 0.438, 0.2501, 0.3636, 0.2501, 0.3636, 0.2048, 0.3109, 0.2501, 0.3109, 0.2048, 0.3636, 0.2048, 0.3636, 0.2501, 0.6178, 0.2048, 0.6178, 0.2501, 0.5434, 0.2501, 0.5434, 0.2048, 0.7792, 0.5526, 0.7792, 0.4826, 0.9995, 0.4826, 0.9999, 0.5526, 0.7495, 0.518, 0.7495, 0.6145, 0.4999, 0.6145, 0.4999, 0.5375, 0.4991, 0.518, 0.4918, 0.2428, -0.0002813, 0.243, -0.0002813, 0.1997, 0.4722, 0.1994, 0.4915, 0.1994, 0.6677, 0.3965, 0.01303, 0.3965, 0.02438, 0.3056, 0.6446, 0.3058, 0.02084, 0.3056, 0.6434, 0.3056, 0.6323, 0.3968, 0.01787, 0.3968, 0.521, 0.2355, 0.5209, 0.2087, 1.003, 0.2086, 1.003, 0.2359, 0.1242, 0.2085, 0.126, 0.2347, 0.009661, 0.2347, 0.007816, 0.2085, 0.8978, 0.2086, 0.8931, 0.2347, 0.4119, 0.2347, 0.422, 0.2086, 1.001, 0.3069, 1.001, 0.3824, 0.3464, 0.3827, 0.3463, 0.3065, 0.3557, 0.3068, 0.9994, 0.3065, 0.9995, 0.3827, 0.3558, 0.3823, 0.1346, 0.2086, 0.1345, 0.2347, 0.006918, 0.2353, 0.006917, 0.209, 0.8976, 0.2347, 0.4214, 0.2347, 0.4214, 0.2086, 0.8977, 0.2086, 0.4341, 0.1431, -0.006161, 0.1431, 0.001969, 0.1262, 0.4392, 0.1263, 0.1242, 0.1431, -9.221e-05, 0.1431, 1.609e-05, 0.1262, 0.1243, 0.1263, 0.1246, 0.1263, 0.1235, 0.1431, -0.0003945, 0.1431, -0.0004056, 0.1263, 0.4299, 0.1263, 0.4299, 0.1431, -0.008049, 0.1431, 0.0003695, 0.1263, 0.8751, 0.1431, 0.875, 0.1263, 1.0, 0.1263, 1.0, 0.1431, 0.1242, 0.1431, -9.221e-05, 0.1431, 1.609e-05, 0.1262, 0.1243, 0.1263, 0.5624, 0.1262, 0.9999, 0.1262, 0.9999, 0.1431, 0.5624, 0.1431, 0.875, 0.1263, 1.0, 0.1263, 1.0, 0.1431, 0.875, 0.1431, 0.875, 0.1263, 1.0, 0.1263, 1.0, 0.1431, 0.875, 0.1431, 0.5624, 0.1262, 1.0, 0.1263, 1.0, 0.1431, 0.5624, 0.1431, 0.5624, 0.1262, 1.0, 0.1263, 1.0, 0.1431, 0.5624, 0.1431, 0.875, 0.1263, 1.0, 0.1263, 1.0, 0.1431, 0.875, 0.1431, 0.875, 0.1263, 1.0, 0.1263, 1.0, 0.1431, 0.875, 0.1431, 0.5624, 0.1262, 1.0, 0.1263, 1.0, 0.1431, 0.5624, 0.1431, 0.4938, 0.002531, 0.9736, 0.002531, 0.9736, 0.1008, 0.4938, 0.101, 0.702, 0.755, 0.6764, 0.755, 0.6764, 0.7149, 0.702, 0.7149, 0.4938, 0.101, 0.4938, 0.002531, 0.9736, 0.002531, 0.9736, 0.1008, 0.8537, 0.002531, 0.9736, 0.002531, 0.9736, 0.1008, 0.8537, 0.1009, 0.5314, 0.755, 0.4302, 0.755, 0.4302, 0.7149, 0.5314, 0.7149, 0.8537, 0.1009, 0.8537, 0.002531, 0.9736, 0.002531, 0.9736, 0.1008, 0.469, 0.3056, 0.9949, 0.3056, 0.9995, 0.3965, 0.4643, 0.3965, 0.9964, 0.3965, 0.4397, 0.3964, 0.4382, 0.3054, 0.9675, 0.3054, 0.346, 0.1997, 0.7239, 0.1997, 0.7251, 0.2429, 0.3653, 0.2429, 0.346, 0.2429, 0.008018, 0.3056, 0.6003, 0.3056, 0.6062, 0.3968, 0.01792, 0.3968, 0.6635, 0.3963, 0.0141, 0.3963, 0.03974, 0.3056, 0.6488, 0.3056, 0.907, 0.2086, 0.907, 0.2359, 0.425, 0.2355, 0.425, 0.2087, 0.07768, 0.01312, 0.1387, 0.0003464, 0.1387, 0.1681, 0.02548, 0.1681, 0.02548, 0.06967, 0.9751, 0.06955, 0.9751, 0.1687, 0.8608, 0.1687, 0.8608, 0.001866, 0.9258, 0.01471, 0.4906, 0.2089, 0.4906, 0.2358, 0.1332, 0.2359, 0.1332, 0.2087, 0.4864, 0.2086, 0.4863, 0.2359, 0.1366, 0.2355, 0.1366, 0.2087, 0.1278, 0.4041, 5.001e-05, 0.4041, 5.013e-05, 0.3055, 0.1278, 0.3055, 0.627, 0.5171, 0.5002, 0.5171, 0.565, 0.469, 0.6277, 0.469, 1.011, 0.3965, 0.4675, 0.3964, 0.4912, 0.3056, 1.016, 0.3056, 0.4907, 0.2048, 0.5434, 0.2048, 0.5434, 0.2501, 0.4907, 0.2501, 0.4674, 0.3056, 0.9949, 0.3056, 0.9995, 0.3965, 0.4643, 0.3965, 0.5002, 0.5171, 0.627, 0.5171, 0.6255, 0.613, 0.5002, 0.613, 0.4907, 0.2048, 0.5434, 0.2048, 0.5434, 0.2501, 0.4907, 0.2501, 0.6277, 0.469, 0.6903, 0.469, 0.7539, 0.5171, 0.627, 0.5171, 0.3636, 0.2048, 0.438, 0.2048, 0.438, 0.2501, 0.3636, 0.2501, 0.6178, 0.2501, 0.5434, 0.2501, 0.5434, 0.2048, 0.6178, 0.2048, 0.3636, 0.2501, 0.3109, 0.2501, 0.3109, 0.2048, 0.3636, 0.2048, 0.6178, 0.2501, 0.6178, 0.2048, 0.6743, 0.2048, 0.6743, 0.2501, -0.004011, 0.3835, -0.0003124, 0.3663, 0.2648, 0.3663, 0.262, 0.3835, 0.523, 0.2087, 1.003, 0.2086, 1.005, 0.236, 0.5299, 0.2355, 0.949, 0.2086, 0.9489, 0.2347, 0.8931, 0.2347, 0.8931, 0.2086, 0.1345, 0.2347, 0.006918, 0.2353, 0.006917, 0.209, 0.1346, 0.2086, 0.4163, 0.2347, 0.4164, 0.2086, 0.8965, 0.2086, 0.8965, 0.2347, 0.2156, 0.1629, 0.2156, 0.1838, 2.283e-05, 0.1837, 4.071e-05, 0.1628, 0.8746, 0.1262, 0.9996, 0.1262, 0.9996, 0.1431, 0.8757, 0.1431, 0.5629, 0.1263, 0.9996, 0.1262, 1.008, 0.1431, 0.5629, 0.1431, 0.7792, 0.1839, 0.7793, 0.1631, 1.0, 0.1631, 1.0, 0.184, 0.9736, 0.002531, 0.9736, 0.1008, 0.4938, 0.101, 0.4938, 0.002531, 0.8537, 0.1009, 0.8537, 0.002531, 0.9736, 0.002531, 0.9736, 0.1008, 0.3738, 0.101, 0.3739, 0.002531, 0.4938, 0.002531, 0.4938, 0.101, 0.4938, 0.002531, 0.4938, 0.101, 0.01396, 0.1012, 0.01406, 0.002532, 0.7496, 0.3832, 0.7438, 0.3663, 1.003, 0.3663, 1.003, 0.3832, 0.438, 0.2048, 0.4907, 0.2048, 0.4907, 0.2501, 0.438, 0.2501, 0.7539, 0.5171, 0.627, 0.5171, 0.6277, 0.469, 0.6903, 0.469, 0.0003921, 0.1997, 0.4885, 0.1997, 0.4919, 0.2429, 0.4677, 0.2429, 0.0003921, 0.2429, 1.003, 0.3665, 1.003, 0.3834, 0.7427, 0.3834, 0.746, 0.3664, 0.783, 0.3664, 0.7791, 0.3834, 0.5536, 0.3833, 0.5513, 0.3663, 0.2648, 0.3835, 0.2648, 0.3663, 0.4942, 0.3663, 0.4942, 0.3835, 0.565, 0.469, 0.6277, 0.469, 0.627, 0.5171, 0.5002, 0.5171, 0.438, 0.2048, 0.4907, 0.2048, 0.4907, 0.2501, 0.438, 0.2501, 0.7539, 0.5171, 0.7539, 0.613, 0.6255, 0.613, 0.627, 0.5171, 0.6822, 0.2427, 0.3409, 0.2428, 0.346, 0.1994, 0.3594, 0.1994, 0.6822, 0.1994, 0.5, 0.3835, 0.5, 0.3663, 0.5551, 0.3663, 0.555, 0.3835, 0.5, 0.3663, 0.5, 0.3833, 0.4464, 0.3832, 0.4464, 0.3663, 0.2556, 0.4041, 0.1278, 0.4041, 0.1278, 0.3055, 0.2556, 0.3055, 0.9991, 0.5375, 0.9991, 0.6145, 0.7495, 0.6145, 0.7495, 0.518, 0.9991, 0.518, 0.2203, 0.3662, 0.4494, 0.3663, 0.4464, 0.3832, 0.2232, 0.3832, 0.5111, 0.3835, 0.5111, 0.3663, 0.7439, 0.3663, 0.7439, 0.3835, 0.4449, 0.3835, 0.445, 0.3663, 0.5, 0.3663, 0.5, 0.3835, 0.5536, 0.3663, 0.5536, 0.3833, 0.5, 0.3833, 0.5, 0.3663, 0.5, 0.1262, 0.5629, 0.1263, 0.5632, 0.1431, 0.5002, 0.1431, 0.3738, 0.101, 0.3739, 0.002531, 0.4938, 0.002531, 0.4938, 0.101, 0.9225, 0.755, 0.8198, 0.755, 0.8198, 0.7149, 0.9225, 0.7149, 0.3739, 0.002531, 0.4938, 0.002531, 0.4938, 0.101, 0.3738, 0.101, 4.631e-05, 0.1263, 0.4377, 0.1263, 0.4377, 0.1431, 4.625e-05, 0.1431, 0.5, 0.1262, 0.5624, 0.1262, 0.5624, 0.1431, 0.4999, 0.1431, 4.631e-05, 0.1263, 0.4377, 0.1263, 0.4377, 0.1431, 4.631e-05, 0.1431, 0.5, 0.1262, 0.5624, 0.1262, 0.5624, 0.1431, 0.4999, 0.1431, -0.006997, 0.1431, 0.001969, 0.1262, 0.4392, 0.1263, 0.4343, 0.1431, 0.9996, 0.1262, 1.008, 0.1431, 0.5623, 0.1431, 0.5629, 0.1263, 0.5001, 0.1431, 0.4372, 0.1431, 0.4372, 0.1263, 0.5002, 0.1263, 0.4044, 0.3064, 0.4611, 0.3068, 0.4612, 0.3823, 0.4038, 0.3827, -0.0004056, 0.1263, 0.4377, 0.1263, 0.4377, 0.1431, -0.008824, 0.1431, 0.01396, 0.1012, 0.01406, 0.002532, 0.4938, 0.002531, 0.4938, 0.101, 0.5434, 0.755, 0.5314, 0.755, 0.5314, 0.7149, 0.5434, 0.7149, 0.01406, 0.002532, 0.4938, 0.002531, 0.4938, 0.101, 0.01396, 0.1012, 0.5, 0.1262, 0.5624, 0.1262, 0.5624, 0.1431, 0.5, 0.1431, 4.631e-05, 0.1263, 0.4377, 0.1263, 0.4377, 0.1431, 4.631e-05, 0.1431, 0.5, 0.1262, 0.5624, 0.1262, 0.5624, 0.1431, 0.5, 0.1431, 4.631e-05, 0.1263, 0.4377, 0.1263, 0.4377, 0.1431, 4.631e-05, 0.1431, 1.008, 0.1431, 0.5632, 0.1431, 0.5632, 0.1263, 1.0, 0.1263, 0.4994, 0.1263, 0.4994, 0.1431, 0.4377, 0.1431, 0.4377, 0.1263, 1.008, 0.1431, 0.5632, 0.1431, 0.5632, 0.1263, 1.0, 0.1263, 0.9995, 0.3064, 0.9988, 0.3827, 0.9422, 0.3824, 0.9421, 0.3069, 0.4458, 0.5524, 0.4459, 0.4822, 0.4999, 0.4822, 0.4999, 0.5524, 0.555, 0.1839, 0.5, 0.1839, 0.5, 0.163, 0.5551, 0.163, 0.446, 0.1838, 0.446, 0.163, 0.5, 0.163, 0.5, 0.1838, 0.2207, 0.1838, 0.2208, 0.1629, 0.446, 0.163, 0.446, 0.1838, 0.5, 0.163, 0.5, 0.1839, 0.4449, 0.1838, 0.445, 0.1629, 0.4999, 0.5524, 0.4999, 0.4822, 0.554, 0.4822, 0.5539, 0.5524, 0.7844, 0.184, 0.555, 0.1839, 0.5551, 0.163, 0.7844, 0.1631, 0.2206, 0.5524, 0.2206, 0.4822, 0.4459, 0.4822, 0.4458, 0.5524, 2.271e-05, 0.1837, 4.029e-05, 0.1628, 0.2208, 0.1629, 0.2207, 0.1838, 0.5, 0.1838, 0.5, 0.163, 0.5541, 0.163, 0.554, 0.1839, 0.445, 0.1629, 0.4449, 0.1838, 0.2156, 0.1838, 0.2156, 0.1629, 0.5539, 0.5524, 0.554, 0.4822, 0.7792, 0.4822, 0.7792, 0.5524, -7.969e-05, 0.5524, 1.832e-05, 0.4823, 0.2206, 0.4822, 0.2206, 0.5524, 1.0, 0.184, 0.7844, 0.184, 0.7844, 0.1631, 1.0, 0.1631, 0.554, 0.1839, 0.5541, 0.163, 0.7793, 0.1631, 0.7792, 0.1839, 0.4612, 0.3065, 0.9322, 0.3069, 0.9323, 0.3824, 0.4613, 0.3824, 0.8751, 0.1431, 0.5617, 0.1431, 0.5617, 0.1263, 0.8752, 0.1263, 0.1241, 0.1263, 0.4374, 0.1263, 0.4374, 0.1431, 0.124, 0.1431, 0.124, 0.1263, 0.4374, 0.1263, 0.4374, 0.1431, 0.124, 0.1431, 0.01406, 0.002532, 0.4938, 0.002531, 0.4938, 0.101, 0.01396, 0.1012, 0.01396, 0.1012, 0.01406, 0.002532, 0.4938, 0.002531, 0.4938, 0.101, 0.125, 0.1263, 0.4386, 0.1263, 0.4338, 0.1431, 0.1283, 0.1431, 0.01396, 0.1012, 0.01406, 0.002532, 0.4938, 0.002531, 0.4938, 0.101, 0.8079, 0.755, 0.7951, 0.755, 0.7951, 0.7149, 0.8079, 0.7149, 0.4993, 0.1263, 0.5617, 0.1263, 0.5617, 0.1431, 0.4993, 0.1431, 0.4993, 0.1263, 0.5617, 0.1263, 0.5617, 0.1431, 0.4993, 0.1431, 0.4993, 0.1431, 0.4994, 0.1263, 0.5617, 0.1263, 0.5617, 0.1431, 0.4999, 0.1263, 0.4997, 0.1431, 0.4375, 0.1431, 0.4374, 0.1263, 0.6604, 0.2086, 0.6603, 0.2347, 0.6017, 0.2347, 0.6017, 0.2086, 0.9321, 0.3068, 0.9322, 0.3827, 0.4489, 0.3823, 0.4488, 0.3068, 0.8746, 0.1262, 0.875, 0.1431, 0.5617, 0.1431, 0.5617, 0.1263, 0.1241, 0.1263, 0.4374, 0.1263, 0.4374, 0.1431, 0.1241, 0.1431, 0.1241, 0.1263, 0.4374, 0.1263, 0.4374, 0.1431, 0.1241, 0.1431, 0.6501, 0.755, 0.5553, 0.755, 0.5553, 0.7149, 0.6501, 0.7149, 0.6137, 0.1009, 0.6138, 0.002531, 0.7337, 0.002531, 0.7337, 0.1009, 0.4993, 0.1263, 0.5617, 0.1263, 0.5617, 0.1431, 0.4993, 0.1431, 0.6603, 0.2347, 0.6017, 0.2347, 0.6017, 0.2086, 0.6604, 0.2086, 0.6137, 0.1009, 0.6138, 0.002531, 0.7337, 0.002531, 0.7337, 0.1009, 0.6138, 0.002531, 0.7337, 0.002531, 0.7337, 0.1009, 0.6137, 0.1009, 0.4374, 0.1263, 0.4999, 0.1263, 0.4999, 0.1431, 0.4374, 0.1431, 0.4993, 0.1263, 0.5617, 0.1263, 0.5617, 0.1431, 0.4993, 0.1431, 0.4999, 0.1431, 0.4377, 0.1431, 0.4376, 0.1263, 0.5001, 0.1263, 0.4999, 0.1431, 0.4377, 0.1431, 0.4376, 0.1263, 0.5001, 0.1263, 0.6562, 0.2085, 0.6565, 0.2347, 0.6038, 0.2347, 0.6039, 0.2085, 0.01396, 0.1012, 0.01406, 0.002532, 0.134, 0.002532, 0.1339, 0.1011, -0.0004056, 0.1263, 0.125, 0.1263, 0.1235, 0.1431, -0.0003945, 0.1431, 0.01396, 0.1012, 0.01406, 0.002532, 0.134, 0.002532, 0.1339, 0.1011, 0.01406, 0.002532, 0.134, 0.002532, 0.1339, 0.1011, 0.01396, 0.1012, 4.631e-05, 0.1263, 0.125, 0.1263, 0.125, 0.1431, 4.631e-05, 0.1431, -0.0009897, 0.1263, 0.125, 0.1263, 0.125, 0.1431, -0.0009897, 0.1431, 1.0, 0.1431, 0.8751, 0.1431, 0.8752, 0.1263, 1.0, 0.1263, 0.3546, 0.3065, 0.5252, 0.3065, 0.5253, 0.3824, 0.3547, 0.3827, 0.006425, 0.2084, 0.1328, 0.2084, 0.1333, 0.2348, 0.008816, 0.2348, 0.7951, 0.755, 0.702, 0.755, 0.702, 0.7149, 0.7951, 0.7149, 0.5617, 0.1263, 0.875, 0.1263, 0.875, 0.1431, 0.5617, 0.1431, 0.5617, 0.1263, 0.875, 0.1263, 0.875, 0.1431, 0.5617, 0.1431, 0.5617, 0.1431, 0.5617, 0.1263, 0.875, 0.1263, 0.8751, 0.1431, 0.438, 0.1263, 0.4338, 0.1431, 0.1283, 0.1431, 0.1256, 0.1263, 0.4897, 0.2086, 0.4897, 0.2347, 0.1345, 0.2347, 0.1346, 0.2086, 0.6764, 0.755, 0.6501, 0.755, 0.6501, 0.7149, 0.6764, 0.7149, 4.631e-05, 0.1263, 0.125, 0.1263, 0.125, 0.1431, 4.631e-05, 0.1431, 4.631e-05, 0.1263, 0.125, 0.1263, 0.125, 0.1431, 4.631e-05, 0.1431, 0.9996, 0.1262, 0.9996, 0.1431, 0.8757, 0.1431, 0.8746, 0.1262, 0.9994, 0.3064, 0.9995, 0.3827, 0.8288, 0.3827, 0.8287, 0.3044, 0.4938, 0.101, 0.4938, 0.002531, 0.9736, 0.002531, 0.9736, 0.1008, 0.5617, 0.1263, 0.8746, 0.1262, 0.875, 0.1431, 0.5617, 0.1431, 0.4922, 0.2347, 0.1321, 0.2347, 0.1321, 0.2086, 0.4922, 0.2086, 0.4938, 0.101, 0.4938, 0.002531, 0.9736, 0.002531, 0.9736, 0.1009, 0.4938, 0.002531, 0.9736, 0.002531, 0.9736, 0.1008, 0.4938, 0.101, 0.5617, 0.1263, 0.875, 0.1263, 0.875, 0.1431, 0.5617, 0.1431, 0.5617, 0.1263, 0.875, 0.1263, 0.875, 0.1431, 0.5617, 0.1431, 0.4377, 0.1431, 0.1238, 0.1431, 0.1243, 0.1263, 0.4376, 0.1263, 0.4377, 0.1431, 0.1242, 0.1431, 0.1243, 0.1263, 0.4376, 0.1263, 0.4931, 0.2085, 0.4906, 0.2347, 0.1329, 0.2347, 0.1304, 0.2085, 0.8945, 0.2347, 0.8946, 0.2086, 0.949, 0.2086, 0.949, 0.2347, 0.5629, 0.1263, 0.5632, 0.1431, 0.5002, 0.1431, 0.5, 0.1262, 0.4372, 0.1431, 0.4372, 0.1263, 0.5002, 0.1263, 0.5001, 0.1431, 0.4377, 0.1263, 0.4994, 0.1263, 0.4994, 0.1431, 0.4377, 0.1431, 0.4377, 0.1263, 0.4994, 0.1263, 0.4994, 0.1431, 0.4377, 0.1431, 0.8198, 0.755, 0.8079, 0.755, 0.8079, 0.7149, 0.8198, 0.7149, 0.9421, 0.3069, 0.9995, 0.3064, 0.9988, 0.3827, 0.9422, 0.3824, 0.5617, 0.1431, 0.4993, 0.1431, 0.4994, 0.1263, 0.5617, 0.1263, 0.4375, 0.1263, 0.4999, 0.1263, 0.4997, 0.1431, 0.4375, 0.1431, 0.4375, 0.1263, 0.4999, 0.1263, 0.4997, 0.1431, 0.4375, 0.1431, 0.2539, 0.002531, 0.3739, 0.002531, 0.3738, 0.101, 0.2539, 0.1011, 0.2539, 0.1011, 0.2539, 0.002531, 0.3739, 0.002531, 0.3738, 0.101, 0.4374, 0.1263, 0.4999, 0.1263, 0.4997, 0.1431, 0.4375, 0.1431, 0.2539, 0.1011, 0.2539, 0.002531, 0.3739, 0.002531, 0.3738, 0.101, 0.6019, 0.2348, 0.602, 0.2084, 0.6598, 0.2084, 0.6599, 0.2348, 0.9314, 0.2347, 0.9314, 0.2086, 0.9865, 0.2086, 0.9865, 0.2347, 0.5632, 0.1431, 0.5002, 0.1431, 0.5, 0.1262, 0.5632, 0.1263, 0.5632, 0.1431, 0.5002, 0.1431, 0.5, 0.1262, 0.5632, 0.1263, 0.4377, 0.1263, 0.4994, 0.1263, 0.4994, 0.1431, 0.4377, 0.1431, 0.4377, 0.1263, 0.4994, 0.1263, 0.4994, 0.1431, 0.4377, 0.1431, 0.4938, 0.002531, 0.6138, 0.002531, 0.6137, 0.1009, 0.4938, 0.101, 0.4938, 0.101, 0.4938, 0.002531, 0.6138, 0.002531, 0.6137, 0.1009, 0.8946, 0.2086, 0.949, 0.2086, 0.949, 0.2347, 0.8945, 0.2347, 0.4377, 0.1263, 0.4994, 0.1263, 0.4994, 0.1431, 0.4377, 0.1431, 0.4938, 0.101, 0.4938, 0.002531, 0.6138, 0.002531, 0.6137, 0.1009, 0.4611, 0.3068, 0.4612, 0.3823, 0.4038, 0.3827, 0.4044, 0.3064, 0.5617, 0.1263, 0.5617, 0.1431, 0.4993, 0.1431, 0.4993, 0.1263, 0.4374, 0.1263, 0.4999, 0.1263, 0.4999, 0.1431, 0.4374, 0.1431, 0.4374, 0.1263, 0.4999, 0.1263, 0.4999, 0.1431, 0.4374, 0.1431, 0.5553, 0.755, 0.5434, 0.755, 0.5434, 0.7149, 0.5553, 0.7149, 0.5002, 0.613, 0.5002, 0.5171, 0.627, 0.5171, 0.6255, 0.613, 0.7539, 0.613, 0.6255, 0.613, 0.627, 0.5171, 0.7539, 0.5171, 0.1327, 0.2348, 0.1357, 0.2084, 0.4877, 0.2084, 0.4906, 0.2348, 0.7235, 0.6911, 0.7282, 0.6222, 0.9996, 0.6222, 0.99, 0.6911, 0.01175, 0.6911, 0.0005718, 0.6222, 0.3171, 0.6222, 0.3206, 0.6911, 0.446, 0.6911, 0.448, 0.6222, 0.5039, 0.6222, 0.5059, 0.6911, 0.3214, 0.6911, 0.3282, 0.6222, 0.5691, 0.6222, 0.572, 0.6911, 0.5541, 0.6911, 0.5572, 0.6222, 0.7972, 0.6222, 0.8026, 0.6911, 0.5001, 0.6911, 0.503, 0.6222, 0.5571, 0.6222, 0.56, 0.6911, 0.9371, 0.0004605, 0.9371, 0.01311, 0.8758, 0.01311, 0.8758, 0.0004605, 0.8914, 0.0004605, 0.907, 0.0004605, 0.9688, 0.1452, 0.03132, 0.1451, 0.03132, 0.125, 0.9688, 0.1251, 1.019e-05, 0.3004, 0.5019, 0.3004, 0.5019, 0.5001, 7.904e-05, 0.5001, 0.7534, 0.6324, 0.7534, 0.397, 0.7866, 0.397, 0.7866, 0.4568, 0.7866, 0.5724, 0.9642, 0.5724, 0.9642, 0.6324, 0.3827, 0.125, 0.3985, 0.145, 0.6019, 0.1451, 0.6172, 0.125, 0.7507, 0.9216, 0.791, 0.9216, 0.791, 0.9896, 0.7622, 0.9896, 0.7507, 0.9896, 0.9382, 0.9459, 0.855, 0.9459, 0.855, 0.892, 0.9382, 0.892, 0.5164, 0.9149, 0.5102, 0.9149, 0.5072, 0.9224, 0.5072, 0.9078, 0.5256, 0.9078, 0.5256, 0.9351, 0.5195, 0.9351, 0.5195, 0.9284, 0.5195, 0.9224, 0.5329, 0.9149, 0.533, 0.9224, 0.5195, 0.9224, 0.5164, 0.9149, 0.9411, 0.9261, 0.9411, 0.9063, 0.9984, 0.9063, 0.9984, 0.9261, 0.9841, 0.1451, 0.01525, 0.1449, 0.03132, 0.125, 0.9688, 0.1251, 0.9659, 0.4584, 0.7866, 0.4568, 0.7866, 0.397, 0.9995, 0.397, 0.9998, 0.5173, 0.9995, 0.6324, 0.9642, 0.6324, 0.9642, 0.5724, 0.501, 0.9351, 0.501, 0.9078, 0.5072, 0.9078, 0.5072, 0.9224, 0.5072, 0.9284, 0.5195, 0.9284, 0.5195, 0.9351, 0.5195, 0.9224, 0.5195, 0.9284, 0.5072, 0.9284, 0.5072, 0.9224, 0.5102, 0.9149, 0.5164, 0.9149, 0.5195, 0.9441, 0.5072, 0.9441, 0.5072, 0.9284, 0.5195, 0.9284, 0.4935, 0.9285, 0.4935, 0.9225, 0.5072, 0.9224, 0.5072, 0.9284, 0.4935, 0.9225, 0.4934, 0.9149, 0.5102, 0.9149, 0.5072, 0.9224, 0.533, 0.9224, 0.533, 0.9284, 0.5195, 0.9284, 0.5195, 0.9224, 0.5103, 0.8999, 0.5164, 0.8999, 0.5164, 0.9149, 0.5102, 0.9149, 0.1614, 0.3598, 0.09221, 0.3598, 0.09221, 0.3077, 0.1613, 0.3077, 0.855, 0.9459, 0.855, 0.892, 0.9382, 0.892, 0.9382, 0.9459, 0.9411, 0.9261, 0.9411, 0.9063, 0.9984, 0.9063, 0.9984, 0.9261, 0.6604, 0.9076, 0.6604, 0.9481, 0.7049, 0.9481, 0.705, 0.9076, 0.3487, 0.4992, 0.09969, 0.4992, 0.09969, 0.4, 0.3487, 0.4, 0.5256, 0.9078, 0.5508, 0.9078, 0.5508, 0.9481, 0.5256, 0.9481, 0.5256, 0.9351, 0.598, 0.9481, 0.5981, 0.9077, 0.6604, 0.9076, 0.6604, 0.9481, 0.08073, 0.07006, 0.08073, 0.1232, 0.00623, 0.1232, 0.00623, 0.07006, 0.08073, 0.1232, 0.08073, 0.2131, 0.00623, 0.2008, 0.00623, 0.1232, 0.07567, 0.3624, 0.07592, 0.3781, 0.03434, 0.3824, 0.0001694, 0.3968, 3.541e-05, 0.3624, 0.3968, 0.4, 0.3968, 0.4992, 0.1478, 0.4992, 0.1478, 0.4, 0.01525, 0.1449, 0.03132, 0.125, 0.9688, 0.1251, 0.9841, 0.1451, 0.3487, 0.4992, 0.09969, 0.4992, 0.09969, 0.4, 0.3487, 0.4, 0.1478, 0.4992, 0.1478, 0.4, 0.3968, 0.4, 0.3968, 0.4992, 0.5506, 0.9481, 0.5506, 0.9077, 0.5981, 0.9077, 0.598, 0.9481, 0.6604, 0.9481, 0.598, 0.9481, 0.598, 0.9076, 0.6604, 0.9076, 0.5636, 0.4996, 0.5004, 0.4996, 0.5004, 0.08623, 0.5636, 0.1019, 3.833e-05, 0.1008, 3.812e-05, 0.002532, 0.07146, 0.002532, 0.1429, 0.002531, 0.3214, 0.002531, 0.6786, 0.002531, 0.8571, 0.002531, 1.034, 0.002581, 1.034, 0.1008, 0.0001247, 0.551, 0.0001247, 0.482, 0.0283, 0.482, 0.0283, 0.5509, 0.501, 0.9481, 0.501, 0.9351, 0.5195, 0.9351, 0.5256, 0.9351, 0.5256, 0.9481, 1.0, 0.1008, 0.5, 0.1008, 3.681e-05, 0.1008, -0.01377, 3.641e-05, 1.016, 3.78e-05, 1.0, 0.127, 0.9841, 0.1451, 0.01525, 0.1449, 1.788e-07, 0.127, -0.1293, 0.3001, 1.019e-05, 0.3004, 7.904e-05, 0.5001, -0.1292, 0.4998, 0.07828, 0.3673, 0.07828, 0.3065, 0.03879, 0.3065, -9.245e-05, 0.3065, -9.245e-05, 0.3673, 0.9688, 0.1242, 0.6758, 0.1408, 0.3536, 0.1408, 0.1924, 0.1407, 0.03132, 0.1407, 0.03132, 0.124, 0.502, 0.5001, 0.5019, 0.3004, 0.6313, 0.3006, 0.6313, 0.5004, 0.4141, 0.125, 0.5859, 0.125, 0.6019, 0.1451, 0.3985, 0.145, 0.414, 0.1448, 0.4142, 0.1249, 0.5863, 0.1249, 0.5861, 0.1448, 0.5172, 0.1448, 0.4481, 0.1448, 0.03132, 0.1441, 0.03132, 0.124, 0.9688, 0.1242, 0.9688, 0.1443, 0.9453, 0.1443, 0.9385, 0.1442, 0.414, 0.1448, 0.4138, 0.1249, 0.5863, 0.1249, 0.5861, 0.1448, 0.5521, 0.1448, 0.483, 0.1448, 0.414, 0.1448, 0.4138, 0.1249, 0.5863, 0.1249, 0.5861, 0.1448, 0.5521, 0.1448, 0.4313, 0.1448, 0.5861, 0.1448, 0.5172, 0.1448, 0.4481, 0.1448, 0.414, 0.1448, 0.4142, 0.1249, 0.5863, 0.1249, 0.03132, 0.1451, 0.03132, 0.125, 0.9688, 0.1251, 0.9688, 0.1452, 0.3204, 0.1008, 0.1438, 0.101, 0.0719, 0.1008, 0.01892, 0.1008, -0.000205, 0.1008, -0.03585, 0.1008, -0.03585, 0.00252, 1.034, 0.002586, 1.034, 0.1008, 0.8561, 0.1008, 0.6794, 0.1008, 0.7674, 0.9075, 0.7674, 0.948, 0.705, 0.948, 0.705, 0.9076, 0.9688, 0.1251, 1.0, 0.1253, 0.9841, 0.1451, 0.01525, 0.1449, -0.001875, 0.1251, 0.9373, 0.1251, 1.0, 0.127, 0.9841, 0.1451, 0.01525, 0.1449, 1.788e-07, 0.127, 0.4141, 0.125, 0.3985, 0.145, 0.6019, 0.1451, 0.5859, 0.125, 0.6172, 0.125, 0.3827, 0.125, 0.3985, 0.145, 0.6019, 0.1451, 0.7132, 0.4991, 0.4135, 0.2291, 0.4999, 0.1427, 0.881, 0.2487, 0.8686, 0.283, 0.7543, 0.4501, 0.6291, 0.08623, 0.6291, 0.4996, 0.5636, 0.4996, 0.5636, 0.1019, 0.9376, 0.1449, 0.01484, 0.1451, -5.846e-05, 0.125, 0.9375, 0.1253, 0.0624, 0.1252, 0.9764, 0.1251, 0.9857, 0.1448, 0.06239, 0.1448, 0.006342, 0.6313, -0.0005082, 0.6194, 0.9996, 0.6194, 0.9996, 0.6313, 0.9824, 0.6313, 0.9482, 0.6313, 0.9311, 0.6313, 0.5201, 0.6313, 0.0002442, 0.125, 0.03141, 0.1251, 0.0314, 0.1449, 0.01545, 0.1451, 0.8904, 0.3011, 0.8829, 0.3433, 0.5018, 0.2372, 0.5018, -0.0002504, 0.9338, -0.0002509, 0.9338, 0.0507, 0.9999, 9.998e-05, 0.9999, 0.9999, 0.4, 0.9999, 0.1111, 0.8887, 0.0001067, 0.6, 9.998e-05, 0.000111, 0.533, 0.9224, 0.533, 0.9284, 0.5195, 0.9284, 0.5195, 0.9224, 0.02639, 0.125, 0.9352, 0.1252, 0.9351, 0.1448, 0.01709, 0.1449, 0.995, 0.6305, 0.4805, 0.6305, 0.06891, 0.6305, 0.05176, 0.6305, 0.01746, 0.6305, 0.0003091, 0.6305, 0.0003091, 0.6211, 1.002, 0.6211, 0.9688, 0.1251, 0.9999, 0.1253, 0.9841, 0.145, 0.9688, 0.145, 0.9841, 0.1451, 0.0624, 0.1449, 0.06241, 0.1251, 0.9999, 0.1253, 0.3827, 0.125, 0.6172, 0.125, 0.6019, 0.1451, 0.3985, 0.145, 0.5859, 0.125, 0.6019, 0.1451, 0.3985, 0.145, 0.4141, 0.125, 1.0, 0.127, 0.9841, 0.1451, 0.01525, 0.1449, 1.788e-07, 0.127, 1.788e-07, 0.125, 0.01525, 0.1449, 0.9841, 0.1451, 1.0, 0.125, 0.9688, 0.1251, 0.9373, 0.1251, 0.01525, 0.1449, 0.03132, 0.125, 0.9688, 0.1251, 0.9841, 0.1451, 0.0867, 0.07006, 0.1587, 0.07006, 0.1587, 0.1232, 0.0867, 0.1232, 0.0867, 0.1232, 0.1587, 0.1232, 0.1587, 0.1996, 0.0867, 0.2131, 0.6172, 0.125, 0.6019, 0.1451, 0.3985, 0.145, 0.3827, 0.125, 0.07567, 0.3624, 3.541e-05, 0.3624, 0.0001694, 0.3968, 0.03434, 0.3824, 0.07592, 0.3781, 1.0, 0.127, 0.9841, 0.1451, 0.01525, 0.1449, 1.788e-07, 0.127, -9.246e-05, 0.3673, 0.07828, 0.3673, 0.07828, 0.3065, 0.03879, 0.3065, -9.246e-05, 0.3065, 0.855, 0.9459, 0.855, 0.892, 0.9382, 0.892, 0.9382, 0.9459, 0.9841, 0.1451, 0.01525, 0.1449, 0.03132, 0.125, 0.9688, 0.1251, 0.4141, 0.125, 0.5859, 0.125, 0.6019, 0.1451, 0.3985, 0.145, 0.9382, 0.892, 0.9382, 0.9459, 0.855, 0.9459, 0.855, 0.892, 0.5103, 0.8999, 0.5164, 0.8999, 0.5164, 0.9149, 0.5102, 0.9149, 0.4935, 0.9225, 0.4934, 0.9149, 0.5102, 0.9149, 0.5072, 0.9224, 0.4935, 0.9285, 0.4935, 0.9225, 0.5072, 0.9224, 0.5072, 0.9284, 0.5195, 0.9441, 0.5072, 0.9441, 0.5072, 0.9284, 0.5195, 0.9284, 0.5329, 0.9149, 0.533, 0.9224, 0.5195, 0.9224, 0.5164, 0.9149, 0.3204, 0.1008, 0.1438, 0.101, -0.03585, 0.1008, -0.03585, 0.00252, 1.036, 0.002586, 1.036, 0.1008, 1.0, 0.1008, 0.981, 0.1008, 0.9281, 0.1008, 0.8561, 0.1008, 0.6794, 0.1008, 0.9984, 0.9063, 0.9984, 0.9261, 0.9411, 0.9261, 0.9411, 0.9063, 0.9984, 0.9063, 0.9984, 0.9261, 0.9411, 0.9261, 0.9411, 0.9063, 0.1478, 0.4, 0.3968, 0.4, 0.3968, 0.4992, 0.1478, 0.4992, 0.3956, 0.4992, 0.1466, 0.4992, 0.1466, 0.4, 0.3956, 0.4, 0.4882, 0.9077, 0.5506, 0.9077, 0.5506, 0.9482, 0.4882, 0.9482, -0.03637, 0.002532, 0.1429, 0.002531, 0.3214, 0.002531, 0.6786, 0.002531, 0.8571, 0.002531, 0.9286, 0.002499, 1.0, 0.002531, 1.0, 0.1008, -0.03647, 0.1012, -0.1293, 0.3001, 1.019e-05, 0.3004, 7.904e-05, 0.5001, -0.1292, 0.4998, 0.09969, 0.4992, 0.09969, 0.4, 0.3487, 0.4, 0.3487, 0.4992, 0.598, 0.9481, 0.598, 0.9076, 0.6604, 0.9076, 0.6604, 0.9481, 0.598, 0.9076, 0.598, 0.9481, 0.5506, 0.9481, 0.5506, 0.9077, 0.6604, 0.9481, 0.598, 0.9481, 0.5981, 0.9077, 0.6604, 0.9076, 0.5747, 0.9481, 0.5747, 0.9351, 0.5809, 0.9351, 0.5993, 0.9351, 0.5993, 0.9481, 0.7049, 0.9481, 0.6604, 0.9481, 0.6604, 0.9076, 0.705, 0.9076, 0.502, 0.5001, 0.5019, 0.3004, 0.6313, 0.3006, 0.6313, 0.5004, 0.09969, 0.4992, 0.09969, 0.4, 0.3487, 0.4, 0.3487, 0.4992, 0.5487, 0.9086, 0.5747, 0.9086, 0.5747, 0.9351, 0.5747, 0.9481, 0.5485, 0.9481, 1.019e-05, 0.3004, 0.5019, 0.3004, 0.5019, 0.5001, 7.904e-05, 0.5001, 0.7532, 0.3973, 0.9656, 0.3973, 0.9659, 0.4584, 0.7889, 0.4583, 0.7887, 0.5784, 0.7887, 0.6329, 0.7528, 0.6329, 0.5932, 0.9288, 0.5932, 0.9232, 0.5932, 0.9086, 0.5993, 0.9086, 0.5993, 0.9351, 0.5809, 0.9351, 0.5809, 0.9288, 0.5747, 0.9086, 0.5932, 0.9086, 0.5932, 0.9232, 0.5901, 0.9157, 0.5839, 0.9157, 0.5809, 0.9232, 0.5809, 0.9288, 0.5809, 0.9351, 0.5747, 0.9351, 0.9997, 0.6332, 0.7887, 0.6329, 0.7887, 0.5784, 0.9657, 0.5784, 0.9659, 0.4584, 0.9656, 0.3973, 0.9994, 0.3974, 0.9998, 0.5173, 0.791, 0.9215, 0.791, 0.9896, 0.7796, 0.9896, 0.7507, 0.9896, 0.7507, 0.9215, 0.5102, 0.9149, 0.5164, 0.9149, 0.5195, 0.9224, 0.5195, 0.9284, 0.5072, 0.9284, 0.5072, 0.9224, 0.1613, 0.3077, 0.1614, 0.3598, 0.09221, 0.3598, 0.09221, 0.3077, 0.2226, 1.686, 0.4026, 1.002, 1.006, 1.003, 1.004, 1.807, 0.2226, 1.686, -0.2467, 1.428, -0.3455, 1.346, 0.1123, 0.8901, 0.4026, 1.002, -0.3455, 1.346, -0.427, 1.247, -0.6837, 0.777, 0.001226, 0.5997, 0.1123, 0.8901, -0.6837, 0.777, -0.8018, -0.004582, 0.00221, -0.003269, 0.001226, 0.5997, 1.826e-05, 0.551, 1.825e-05, 0.4823, 0.06248, 0.4823, 0.06248, 0.551, 2.587e-05, 0.1643, 0.02413, 0.1643, 0.02413, 0.1845, 2.581e-05, 0.1845, 0.02413, 0.1643, 0.02413, 0.1845, 2.581e-05, 0.1845, 2.587e-05, 0.1643, 0.02413, 0.1845, 2.581e-05, 0.1845, 2.587e-05, 0.1643, 0.02413, 0.1643, 0.02413, 0.1845, 2.581e-05, 0.1845, 2.587e-05, 0.1643, 0.02413, 0.1643, 0.0283, 0.482, 0.0283, 0.5509, 0.0001247, 0.551, 0.0001247, 0.482, 0.06248, 0.4823, 0.06248, 0.551, 1.825e-05, 0.551, 1.832e-05, 0.4823, 0.9883, 0.3669, 0.9858, 0.3833, 0.9638, 0.3833, 0.9638, 0.3669, 0.04071, 0.3668, 0.04071, 0.3833, 0.03534, 0.3833, 0.9349, 0.6916, 0.918, 0.6916, 0.9258, 0.6233, 0.9349, 0.6233, 0.0879, 0.6914, 0.07063, 0.6914, 0.07063, 0.6234, 0.08009, 0.6234, 0.04494, 0.3833, 0.03965, 0.3833, 0.03965, 0.3667, 0.009798, 0.3667, 0.03802, 0.3667, 0.03802, 0.3833, 0.01381, 0.3833, 0.6791, 0.1997, 0.716, 0.1997, 0.716, 0.2429, 0.6791, 0.2429, 0.6791, 0.1997, 0.716, 0.1997, 0.716, 0.2429, 0.6791, 0.2429, 0.9996, 0.6194, 0.9376, 0.1449, 0.07567, 0.3624, 0.1587, 0.07006, 0.9996, 0.6313, 0.9996, 0.6313, 0.1303, 0.3963, 0.07112, 0.3963, 0.05573, 0.3056, 0.1301, 0.3056, 0.08142, 0.3963, 0.01393, 0.3963, 0.01388, 0.3056, 0.09785, 0.3056, 0.001378, 0.3056, 0.07142, 0.3056, 0.08175, 0.3968, 0.001272, 0.3968, 0.02726, 0.3056, 0.1181, 0.3056, 0.1183, 0.3968, 0.01543, 0.3968, 0.5184, 0.2354, 0.4265, 0.2355, 0.4265, 0.2083, 0.5184, 0.2086, 0.4265, 0.2083, 0.5184, 0.2086, 0.5184, 0.2354, 0.4265, 0.2355, 0.5555, 0.2347, 0.4582, 0.2347, 0.4443, 0.2086, 0.5554, 0.2086, 0.46, 0.2086, 0.5573, 0.2086, 0.5574, 0.2347, 0.4463, 0.2347, 0.4443, 0.2086, 0.5558, 0.2086, 0.5555, 0.2347, 0.4444, 0.2347, 0.5558, 0.2347, 0.4443, 0.2347, 0.4445, 0.2086, 0.5556, 0.2086, 0.5881, 0.3828, 0.4367, 0.3828, 0.4365, 0.3062, 0.5883, 0.3062, 0.5883, 0.3828, 0.4365, 0.3828, 0.4367, 0.3062, 0.5882, 0.3062, 0.03896, 0.2, 0.03895, 0.2426, -0.01539, 0.2426, -0.01539, 0.2, 0.03896, 0.3055, 0.03895, 0.3682, -0.01539, 0.3682, -0.01539, 0.3055, 0.03895, 0.3682, -0.01539, 0.3682, -0.01539, 0.3055, 0.03896, 0.3055, 0.03895, 0.2426, -0.01539, 0.2426, -0.01539, 0.2, 0.03896, 0.2, 0.4562, 0.123, 0.4562, 0.1444, 0.4359, 0.1444, 0.4359, 0.123, 0.4131, 0.125, 0.5743, 0.1251, 0.5634, 0.1451, 0.4585, 0.1454, 0.4402, 0.1451, 0.5921, 0.1251, 0.5628, 0.1451, 0.542, 0.1451, 0.4359, 0.1451, 0.4238, 0.125, 0.4359, 0.123, 0.4562, 0.123, 0.4562, 0.1444, 0.4359, 0.1444, 0.6019, 0.1451, 0.3985, 0.145, 0.4141, 0.125, 0.5859, 0.125, 0.4142, 0.1249, 0.5863, 0.1249, 0.5866, 0.1448, 0.5528, 0.1448, 0.4456, 0.1448, 0.414, 0.1448, 0.3827, 0.125, 0.6172, 0.125, 0.6019, 0.1451, 0.3985, 0.145, 0.3985, 0.145, 0.4141, 0.125, 0.5859, 0.125, 0.6019, 0.1451, 0.5521, 0.1448, 0.4485, 0.1448, 0.414, 0.1448, 0.4138, 0.1249, 0.5863, 0.1249, 0.5861, 0.1448, 0.6172, 0.125, 0.6019, 0.1451, 0.3985, 0.145, 0.3827, 0.125, 0.4292, 0.1261, 0.5348, 0.1261, 0.5348, 0.1433, 0.4437, 0.143, 0.464, 0.1261, 0.5697, 0.1264, 0.5556, 0.1433, 0.4644, 0.1434, 0.4568, 0.1261, 0.5608, 0.1261, 0.5485, 0.1434, 0.4567, 0.1434, 0.4653, 0.1261, 0.5691, 0.1264, 0.5568, 0.1433, 0.465, 0.1434, 0.4291, 0.1261, 0.5847, 0.1261, 0.5589, 0.1438, 0.4288, 0.1434, 0.4659, 0.1263, 0.5706, 0.1261, 0.5703, 0.1434, 0.44, 0.1431, 0.5355, 0.1261, 0.5611, 0.1434, 0.4308, 0.1431, 0.4308, 0.1263, 0.5712, 0.1264, 0.5712, 0.1433, 0.437, 0.1434, 0.4083, 0.1261, 0.5703, 0.1434, 0.44, 0.1431, 0.4402, 0.1263, 0.5449, 0.1261, 0.4032, 0.1261, 0.5624, 0.1264, 0.5624, 0.1433, 0.4282, 0.1434, 0.44, 0.1431, 0.4659, 0.1263, 0.5706, 0.1261, 0.5703, 0.1434, 0.5858, 0.1264, 0.5609, 0.1433, 0.4268, 0.1434, 0.4267, 0.1261, 0.6254, 0.4007, 0.7495, 0.4007, 0.7497, 0.4999, 0.6252, 0.5002, 0.3785, 0.715, 0.4302, 0.7149, 0.4302, 0.755, 0.3785, 0.755, 0.7495, 0.4007, 0.7497, 0.4999, 0.6252, 0.5002, 0.6254, 0.4007, 0.7495, 0.4007, 0.7497, 0.4999, 0.6252, 0.5002, 0.6254, 0.4007, 0.9657, 0.7149, 0.9658, 0.7551, 0.9226, 0.755, 0.9226, 0.7149, 0.6254, 0.4007, 0.7495, 0.4007, 0.7497, 0.4999, 0.6252, 0.5002, 0.4402, 0.1451, 0.4131, 0.125, 0.5743, 0.1251, 0.5634, 0.1451, 0.5751, 0.1451, 0.4519, 0.1451, 0.4375, 0.125, 0.5987, 0.1251, 0.7495, 0.4007, 0.7497, 0.4999, 0.6252, 0.5002, 0.6254, 0.4007, 0.7495, 0.4007, 0.7497, 0.4999, 0.6252, 0.5002, 0.6254, 0.4007, 0.5009, 0.0001005, 0.001219, 0.0001006, -1.138e-05, 0.2382, 0.1034, 0.3238, 0.2061, 0.3994, 0.5009, 0.3994, 0.4097, 0.3897, 0.1687, 0.4347, 0.112, 0.4347, 0.112, -0.0009719, 0.3493, -0.0009712, 0.456, 0.381, 0.9409, 0.3147, 0.8919, 0.3556, 0.7235, 0.4704, 0.6924, 0.4823, 0.5857, 0.1016, 0.6721, 0.01517])
_uv.active_render = True
_uv = me_wtp_h_roundconvex_l_lod0.uv_layers.new(name='Lightmap')
_uv.uv.foreach_set('vector', [0.7749, 0.9314, 0.7777, 0.9314, 0.7773, 0.948, 0.7745, 0.9424, 0.4399, 0.3033, 0.4302, 0.2407, 0.4329, 0.2393, 0.4427, 0.3023, 0.6079, 0.6912, 0.5903, 0.6912, 0.5903, 0.6881, 0.6068, 0.688, 0.3834, 0.9685, 0.3834, 0.9574, 0.3861, 0.952, 0.3861, 0.9685, 0.7773, 0.948, 0.7777, 0.9314, 0.7812, 0.9314, 0.7812, 0.9491, 0.7887, 0.5986, 0.794, 0.596, 0.8322, 0.6482, 0.8264, 0.6501, 0.6124, 0.6369, 0.5903, 0.6369, 0.5904, 0.6276, 0.608, 0.6276, 0.6124, 0.6276, 0.6124, 0.6938, 0.6124, 0.7571, 0.608, 0.7571, 0.6079, 0.6964, 0.6079, 0.6938, 0.9083, 0.01766, 0.9068, 0.0785, 0.9039, 0.07748, 0.9046, 0.01998, 0.9058, 0.8345, 0.9058, 0.8918, 0.9003, 0.8911, 0.9003, 0.8343, 0.8319, 0.8539, 0.8429, 0.8539, 0.8429, 0.9104, 0.8319, 0.9103, 0.6796, 0.5371, 0.6825, 0.5374, 0.6815, 0.5496, 0.6785, 0.5496, 0.697, 0.6162, 0.6996, 0.6149, 0.7333, 0.6609, 0.7304, 0.6619, 0.8323, 0.2139, 0.8433, 0.2139, 0.8433, 0.2698, 0.8323, 0.2698, 0.4412, 0.7814, 0.4412, 0.7254, 0.4522, 0.7254, 0.4521, 0.7815, 0.4302, 0.8323, 0.4412, 0.8323, 0.4412, 0.842, 0.4302, 0.842, 0.4302, 0.7814, 0.4302, 0.7254, 0.4412, 0.7254, 0.4412, 0.7814, 0.4515, 0.6221, 0.485, 0.6677, 0.482, 0.6687, 0.4489, 0.6235, 0.4342, 0.543, 0.4331, 0.5555, 0.4302, 0.5555, 0.4313, 0.5427, 0.632, 0.2615, 0.6349, 0.2618, 0.6338, 0.2743, 0.6309, 0.2743, 0.6498, 0.3423, 0.6523, 0.3409, 0.6857, 0.3865, 0.6828, 0.3874, 0.7315, 0.2774, 0.7286, 0.2776, 0.7278, 0.2648, 0.7308, 0.2649, 0.7322, 0.2525, 0.7308, 0.2649, 0.7278, 0.2648, 0.7293, 0.2521, 0.5022, 0.1724, 0.4467, 0.1725, 0.4467, 0.1614, 0.5022, 0.1613, 0.554, 0.1502, 0.5639, 0.1501, 0.5639, 0.1612, 0.554, 0.1612, 0.02754, 0.5852, 0.01765, 0.5851, 0.01765, 0.5741, 0.02754, 0.5741, 0.07946, 0.5632, 0.1348, 0.5633, 0.1348, 0.5743, 0.07946, 0.5742, 0.5022, 0.03988, 0.4467, 0.03999, 0.4467, 0.02895, 0.5022, 0.02884, 0.554, 0.0177, 0.5639, 0.01766, 0.5639, 0.0287, 0.554, 0.02874, 0.02754, 0.4527, 0.01765, 0.4527, 0.01765, 0.4416, 0.02754, 0.4416, 0.07946, 0.4307, 0.1348, 0.4308, 0.1348, 0.4419, 0.07946, 0.4417, 0.128, 0.6814, 0.128, 0.7375, 0.1059, 0.7375, 0.1059, 0.6813, 0.03972, 0.6304, 0.03971, 0.6207, 0.1059, 0.6209, 0.1059, 0.6305, 0.01767, 0.6812, 0.03973, 0.6812, 0.03973, 0.7374, 0.01767, 0.7373, 0.3397, 0.7549, 0.3397, 0.7646, 0.3177, 0.7647, 0.3177, 0.755, 0.2515, 0.7042, 0.2515, 0.6482, 0.3177, 0.6481, 0.3177, 0.704, 0.2294, 0.7551, 0.2515, 0.7551, 0.2515, 0.7648, 0.2294, 0.7648, 0.6785, 0.9086, 0.6785, 0.8702, 0.684, 0.8683, 0.684, 0.9075, 0.9363, 0.3162, 0.9363, 0.3619, 0.9334, 0.3625, 0.9327, 0.3186, 0.8319, 0.731, 0.8319, 0.6884, 0.8363, 0.6884, 0.8363, 0.7287, 0.8363, 0.731, 0.8484, 0.8526, 0.8484, 0.9095, 0.8429, 0.9104, 0.8429, 0.8539, 0.9095, 0.5876, 0.9109, 0.6483, 0.9072, 0.6461, 0.9065, 0.5886, 0.9003, 0.8911, 0.8892, 0.8911, 0.8893, 0.8341, 0.9003, 0.8343, 0.6804, 0.945, 0.6822, 0.9439, 0.6822, 0.9616, 0.6785, 0.9616, 0.6785, 0.9505, 0.9507, 0.6403, 0.9507, 0.6514, 0.9462, 0.6514, 0.9462, 0.6337, 0.9485, 0.6348, 0.6951, 0.9077, 0.684, 0.9075, 0.684, 0.8683, 0.6951, 0.8683, 0.7855, 0.8957, 0.7745, 0.8958, 0.7745, 0.8528, 0.7855, 0.8528, 0.6873, 0.5496, 0.6884, 0.5612, 0.6825, 0.5618, 0.6815, 0.5496, 0.6993, 0.4902, 0.7022, 0.4857, 0.7034, 0.4894, 0.7019, 0.4915, 0.9446, 0.8347, 0.9446, 0.8804, 0.9411, 0.878, 0.9417, 0.8341, 0.8363, 0.731, 0.8363, 0.7287, 0.8539, 0.7286, 0.8539, 0.731, 0.7911, 0.8541, 0.7911, 0.8961, 0.7855, 0.8957, 0.7855, 0.8528, 0.6973, 0.6038, 0.6992, 0.609, 0.6966, 0.6103, 0.6946, 0.605, 0.6079, 0.6938, 0.6079, 0.6964, 0.5903, 0.6964, 0.5903, 0.6938, 0.7019, 0.6077, 0.7033, 0.6098, 0.7021, 0.6135, 0.6992, 0.609, 0.5355, 0.9325, 0.5397, 0.9314, 0.5397, 0.9491, 0.5359, 0.9491, 0.8539, 0.7251, 0.8539, 0.7286, 0.8363, 0.7287, 0.8374, 0.7249, 0.5359, 0.9491, 0.5334, 0.9491, 0.5329, 0.938, 0.5355, 0.9325, 0.8347, 0.9457, 0.8347, 0.9622, 0.8319, 0.9568, 0.832, 0.9457, 0.5248, 0.3771, 0.5257, 0.3743, 0.5901, 0.3842, 0.5887, 0.387, 0.7333, 0.4384, 0.6996, 0.4843, 0.697, 0.483, 0.7304, 0.4374, 0.694, 0.6115, 0.6966, 0.6103, 0.6996, 0.6149, 0.697, 0.6162, 0.8212, 0.163, 0.8212, 0.1533, 0.8323, 0.1533, 0.8323, 0.163, 0.8323, 0.2698, 0.8212, 0.2698, 0.8212, 0.2139, 0.8323, 0.2139, 0.8786, 0.215, 0.8896, 0.215, 0.8897, 0.2795, 0.8787, 0.2796, 0.05266, 0.0708, 0.0609, 0.061, 0.06297, 0.06307, 0.05492, 0.07266, 0.1222, 0.02618, 0.1776, 0.01766, 0.179, 0.02042, 0.1231, 0.02899, 0.01765, 0.8242, 0.02868, 0.8242, 0.02874, 0.8874, 0.01771, 0.8874, 0.7966, 0.7561, 0.7745, 0.7569, 0.7745, 0.7008, 0.7966, 0.6995, 0.7006, 0.7155, 0.6785, 0.7137, 0.6785, 0.704, 0.7006, 0.706, 0.7966, 0.7615, 0.7745, 0.7623, 0.7745, 0.7569, 0.7966, 0.7561, 0.7006, 0.8219, 0.6785, 0.8206, 0.6785, 0.7646, 0.7006, 0.7655, 0.4384, 0.2365, 0.4412, 0.2352, 0.451, 0.2995, 0.4482, 0.3005, 0.8363, 0.7336, 0.8363, 0.731, 0.8539, 0.731, 0.8539, 0.7336, 0.6974, 0.4954, 0.6993, 0.4902, 0.7019, 0.4915, 0.7011, 0.4941, 0.832, 0.7938, 0.8319, 0.731, 0.8363, 0.731, 0.8363, 0.7336, 0.8364, 0.7938, 0.522, 0.3854, 0.5229, 0.3826, 0.5859, 0.3925, 0.5846, 0.3952, 0.4796, 0.3621, 0.4815, 0.3599, 0.5229, 0.3826, 0.522, 0.3854, 0.4852, 0.3554, 0.4871, 0.3531, 0.5257, 0.3743, 0.5248, 0.3771, 0.701, 0.6051, 0.7019, 0.6077, 0.6992, 0.609, 0.6973, 0.6038, 0.6079, 0.6912, 0.6079, 0.6938, 0.5903, 0.6938, 0.5903, 0.6912, 0.7021, 0.6135, 0.6996, 0.6149, 0.6966, 0.6103, 0.6992, 0.609, 0.6124, 0.6473, 0.6124, 0.6938, 0.6079, 0.6938, 0.6079, 0.6912, 0.608, 0.6473, 0.4699, 0.3401, 0.4722, 0.3382, 0.4789, 0.3464, 0.4769, 0.3485, 0.4632, 0.3457, 0.4654, 0.3438, 0.4727, 0.3526, 0.4707, 0.3547, 0.6884, 0.538, 0.6873, 0.5496, 0.6815, 0.5496, 0.6825, 0.5374, 0.608, 0.6473, 0.5903, 0.6473, 0.5903, 0.6369, 0.6124, 0.6369, 0.6124, 0.6473, 0.4632, 0.3457, 0.4399, 0.3033, 0.4427, 0.3023, 0.4654, 0.3438, 0.4482, 0.3005, 0.451, 0.2995, 0.4722, 0.3382, 0.4699, 0.3401, 0.4769, 0.3485, 0.4789, 0.3464, 0.4871, 0.3531, 0.4852, 0.3554, 0.4707, 0.3547, 0.4727, 0.3526, 0.4815, 0.3599, 0.4796, 0.3621, 0.1167, 0.02744, 0.1222, 0.02618, 0.1231, 0.02899, 0.1176, 0.03022, 0.01767, 0.6758, 0.03973, 0.6758, 0.03973, 0.6812, 0.01767, 0.6812, 0.03973, 0.7374, 0.03973, 0.6812, 0.1059, 0.6813, 0.1059, 0.7375, 0.128, 0.676, 0.128, 0.6814, 0.1059, 0.6813, 0.1059, 0.6759, 0.4467, 0.01791, 0.5022, 0.0178, 0.5022, 0.02884, 0.4467, 0.02895, 0.5077, 0.03987, 0.5022, 0.03988, 0.5022, 0.02884, 0.5077, 0.02883, 0.4467, 0.1504, 0.5022, 0.1503, 0.5022, 0.1613, 0.4467, 0.1614, 0.5077, 0.1724, 0.5022, 0.1724, 0.5022, 0.1613, 0.5077, 0.1613, 0.7793, 0.3786, 0.7764, 0.3795, 0.7446, 0.3334, 0.7472, 0.332, 0.6828, 0.1611, 0.6857, 0.162, 0.6522, 0.2077, 0.6497, 0.2062, 0.4485, 0.6174, 0.4515, 0.6221, 0.4489, 0.6235, 0.4459, 0.6187, 0.4412, 0.7869, 0.4412, 0.7814, 0.4521, 0.7815, 0.4522, 0.7869, 0.01765, 0.1778, 0.02618, 0.1225, 0.02898, 0.1233, 0.02041, 0.1791, 0.2294, 0.6483, 0.2515, 0.6482, 0.2515, 0.7042, 0.2294, 0.7042, 0.2515, 0.7097, 0.2515, 0.7042, 0.3177, 0.704, 0.3177, 0.7095, 0.3397, 0.6481, 0.3397, 0.704, 0.3177, 0.704, 0.3177, 0.6481, 0.07386, 0.4307, 0.07946, 0.4307, 0.07946, 0.4417, 0.07386, 0.4417, 0.1348, 0.4529, 0.07946, 0.4528, 0.07946, 0.4417, 0.1348, 0.4419, 0.07386, 0.5632, 0.07946, 0.5632, 0.07946, 0.5742, 0.07386, 0.5742, 0.1348, 0.5854, 0.07946, 0.5853, 0.07946, 0.5742, 0.1348, 0.5743, 0.7859, 0.1543, 0.7512, 0.1988, 0.7487, 0.1974, 0.783, 0.1532, 0.6467, 0.3375, 0.6493, 0.3362, 0.6523, 0.3409, 0.6498, 0.3423, 0.485, 0.4433, 0.4516, 0.4888, 0.449, 0.4874, 0.482, 0.4423, 0.8323, 0.2084, 0.8433, 0.2084, 0.8433, 0.2139, 0.8323, 0.2139, 0.7755, 0.5304, 0.7813, 0.531, 0.7803, 0.5418, 0.7745, 0.5418, 0.8897, 0.1532, 0.8897, 0.1618, 0.8786, 0.1618, 0.8787, 0.1533, 0.3861, 0.4567, 0.375, 0.4567, 0.3751, 0.4466, 0.3861, 0.4465, 0.386, 0.5022, 0.375, 0.5022, 0.375, 0.4567, 0.3861, 0.4567, 0.8786, 0.1618, 0.8897, 0.1618, 0.8896, 0.1715, 0.8786, 0.1715, 0.7745, 0.5418, 0.7803, 0.5418, 0.7814, 0.5526, 0.7755, 0.5531, 0.06404, 0.8224, 0.0641, 0.7825, 0.07513, 0.7825, 0.07507, 0.8224, 0.7888, 0.485, 0.794, 0.4876, 0.7813, 0.531, 0.7755, 0.5304, 0.3861, 0.5659, 0.3751, 0.5659, 0.375, 0.5022, 0.386, 0.5022, 0.3861, 0.4465, 0.3751, 0.4466, 0.3751, 0.4375, 0.3861, 0.4375, 0.8786, 0.1715, 0.8896, 0.1715, 0.8896, 0.215, 0.8786, 0.215, 0.7755, 0.5531, 0.7814, 0.5526, 0.794, 0.596, 0.7887, 0.5986, 0.8264, 0.4335, 0.8322, 0.4355, 0.794, 0.4876, 0.7888, 0.485, 0.0641, 0.8864, 0.06404, 0.8224, 0.07507, 0.8224, 0.07513, 0.8864, 0.01771, 0.7825, 0.02874, 0.7825, 0.02868, 0.8242, 0.01765, 0.8242, 0.4412, 0.8323, 0.4412, 0.7921, 0.4522, 0.7921, 0.4522, 0.8323, 0.4342, 0.5679, 0.4465, 0.6121, 0.4438, 0.6133, 0.4313, 0.5682, 0.554, 0.1723, 0.513, 0.1723, 0.513, 0.1613, 0.554, 0.1612, 0.554, 0.03978, 0.513, 0.03987, 0.513, 0.02883, 0.554, 0.02874, 0.128, 0.6306, 0.128, 0.6708, 0.1059, 0.6707, 0.1059, 0.6305, 0.01766, 0.6304, 0.03972, 0.6304, 0.03973, 0.6706, 0.01767, 0.6706, 0.0707, 0.05277, 0.1114, 0.0298, 0.1125, 0.03254, 0.07256, 0.05503, 0.7966, 0.8059, 0.7745, 0.8077, 0.7745, 0.7675, 0.7966, 0.7666, 0.03973, 0.6758, 0.03973, 0.6706, 0.1059, 0.6707, 0.1059, 0.6759, 0.5077, 0.01779, 0.513, 0.01779, 0.513, 0.02883, 0.5077, 0.02883, 0.5077, 0.1503, 0.513, 0.1503, 0.513, 0.1613, 0.5077, 0.1613, 0.7443, 0.3272, 0.7417, 0.3285, 0.7398, 0.323, 0.7425, 0.3219, 0.6467, 0.211, 0.6492, 0.2124, 0.6472, 0.2177, 0.6446, 0.2165, 0.4302, 0.7869, 0.4412, 0.7869, 0.4412, 0.7921, 0.4302, 0.7921, 0.8323, 0.163, 0.8433, 0.1629, 0.8433, 0.2032, 0.8323, 0.2032, 0.632, 0.287, 0.6349, 0.2868, 0.6473, 0.3309, 0.6446, 0.3321, 0.02754, 0.5631, 0.06855, 0.5632, 0.06855, 0.5742, 0.02754, 0.5741, 0.02754, 0.4306, 0.06855, 0.4307, 0.06855, 0.4417, 0.02754, 0.4416, 0.2515, 0.7551, 0.2515, 0.7149, 0.3177, 0.7148, 0.3177, 0.755, 0.7006, 0.76, 0.6785, 0.7591, 0.6785, 0.7539, 0.7006, 0.7549, 0.02738, 0.1169, 0.02981, 0.1116, 0.03254, 0.1126, 0.03015, 0.1178, 0.8212, 0.2084, 0.8212, 0.2032, 0.8323, 0.2032, 0.8323, 0.2084, 0.2294, 0.7097, 0.2515, 0.7097, 0.2515, 0.7149, 0.2294, 0.7149, 0.3397, 0.7095, 0.3397, 0.7147, 0.3177, 0.7148, 0.3177, 0.7095, 0.07386, 0.4528, 0.06855, 0.4528, 0.06855, 0.4417, 0.07386, 0.4417, 0.07386, 0.5853, 0.06855, 0.5853, 0.06855, 0.5742, 0.07386, 0.5742, 0.748, 0.2035, 0.7459, 0.2088, 0.7433, 0.2075, 0.7455, 0.2021, 0.4486, 0.4935, 0.4466, 0.4989, 0.4439, 0.4977, 0.4459, 0.4922, 0.694, 0.4877, 0.6966, 0.4889, 0.6947, 0.4942, 0.692, 0.493, 0.7966, 0.8154, 0.7745, 0.8174, 0.7745, 0.8077, 0.7966, 0.8059, 0.0609, 0.061, 0.0707, 0.05277, 0.07256, 0.05503, 0.06297, 0.06307, 0.01765, 0.6207, 0.03971, 0.6207, 0.03972, 0.6304, 0.01766, 0.6304, 0.1279, 0.6209, 0.128, 0.6306, 0.1059, 0.6305, 0.1059, 0.6209, 0.5639, 0.03975, 0.554, 0.03978, 0.554, 0.02874, 0.5639, 0.0287, 0.5639, 0.1722, 0.554, 0.1723, 0.554, 0.1612, 0.5639, 0.1612, 0.4331, 0.5555, 0.4342, 0.5679, 0.4313, 0.5682, 0.4302, 0.5555, 0.4412, 0.842, 0.4412, 0.8323, 0.4522, 0.8323, 0.4522, 0.842, 0.6815, 0.5496, 0.6825, 0.5618, 0.6796, 0.5621, 0.6785, 0.5496, 0.03973, 0.6706, 0.03972, 0.6304, 0.1059, 0.6305, 0.1059, 0.6707, 0.513, 0.01779, 0.554, 0.0177, 0.554, 0.02874, 0.513, 0.02883, 0.513, 0.1503, 0.554, 0.1502, 0.554, 0.1612, 0.513, 0.1613, 0.7425, 0.3219, 0.7398, 0.323, 0.7286, 0.2776, 0.7315, 0.2774, 0.6446, 0.2165, 0.6472, 0.2177, 0.6349, 0.2618, 0.632, 0.2615, 0.4302, 0.7921, 0.4412, 0.7921, 0.4412, 0.8323, 0.4302, 0.8323, 0.2515, 0.7648, 0.2515, 0.7551, 0.3177, 0.755, 0.3177, 0.7647, 0.01765, 0.4306, 0.02754, 0.4306, 0.02754, 0.4416, 0.01765, 0.4416, 0.01765, 0.5631, 0.02754, 0.5631, 0.02754, 0.5741, 0.01765, 0.5741, 0.6309, 0.2743, 0.6338, 0.2743, 0.6349, 0.2868, 0.632, 0.287, 0.8323, 0.1533, 0.8433, 0.1532, 0.8433, 0.1629, 0.8323, 0.163, 0.7006, 0.7549, 0.6785, 0.7539, 0.6785, 0.7137, 0.7006, 0.7155, 0.02981, 0.1116, 0.05266, 0.0708, 0.05492, 0.07266, 0.03254, 0.1126, 0.8212, 0.2032, 0.8212, 0.163, 0.8323, 0.163, 0.8323, 0.2032, 0.2294, 0.7149, 0.2515, 0.7149, 0.2515, 0.7551, 0.2294, 0.7551, 0.3397, 0.7147, 0.3397, 0.7549, 0.3177, 0.755, 0.3177, 0.7148, 0.06855, 0.4528, 0.02754, 0.4527, 0.02754, 0.4416, 0.06855, 0.4417, 0.06855, 0.5853, 0.02754, 0.5852, 0.02754, 0.5741, 0.06855, 0.5742, 0.7459, 0.2088, 0.7322, 0.2525, 0.7293, 0.2521, 0.7433, 0.2075, 0.4466, 0.4989, 0.4342, 0.543, 0.4313, 0.5427, 0.4439, 0.4977, 0.692, 0.493, 0.6947, 0.4942, 0.6825, 0.5374, 0.6796, 0.5371, 0.4302, 0.7814, 0.4412, 0.7814, 0.4412, 0.7869, 0.4302, 0.7869, 0.6497, 0.2062, 0.6522, 0.2077, 0.6492, 0.2124, 0.6467, 0.211, 0.7472, 0.332, 0.7446, 0.3334, 0.7417, 0.3285, 0.7443, 0.3272, 0.5022, 0.1503, 0.5077, 0.1503, 0.5077, 0.1613, 0.5022, 0.1613, 0.5022, 0.0178, 0.5077, 0.01779, 0.5077, 0.02883, 0.5022, 0.02884, 0.03973, 0.6812, 0.03973, 0.6758, 0.1059, 0.6759, 0.1059, 0.6813, 0.4412, 0.7921, 0.4412, 0.7869, 0.4522, 0.7869, 0.4522, 0.7921, 0.4465, 0.6121, 0.4485, 0.6174, 0.4459, 0.6187, 0.4438, 0.6133, 0.513, 0.1723, 0.5077, 0.1724, 0.5077, 0.1613, 0.513, 0.1613, 0.513, 0.03987, 0.5077, 0.03987, 0.5077, 0.02883, 0.513, 0.02883, 0.128, 0.6708, 0.128, 0.676, 0.1059, 0.6759, 0.1059, 0.6707, 0.01767, 0.6706, 0.03973, 0.6706, 0.03973, 0.6758, 0.01767, 0.6758, 0.1114, 0.0298, 0.1167, 0.02744, 0.1176, 0.03022, 0.1125, 0.03254, 0.7966, 0.7666, 0.7745, 0.7675, 0.7745, 0.7623, 0.7966, 0.7615, 0.692, 0.6062, 0.6946, 0.605, 0.6966, 0.6103, 0.694, 0.6115, 0.697, 0.483, 0.6996, 0.4843, 0.6966, 0.4889, 0.694, 0.4877, 0.4516, 0.4888, 0.4486, 0.4935, 0.4459, 0.4922, 0.449, 0.4874, 0.7512, 0.1988, 0.748, 0.2035, 0.7455, 0.2021, 0.7487, 0.1974, 0.07946, 0.5853, 0.07386, 0.5853, 0.07386, 0.5742, 0.07946, 0.5742, 0.07946, 0.4528, 0.07386, 0.4528, 0.07386, 0.4417, 0.07946, 0.4417, 0.3397, 0.704, 0.3397, 0.7095, 0.3177, 0.7095, 0.3177, 0.704, 0.2294, 0.7042, 0.2515, 0.7042, 0.2515, 0.7097, 0.2294, 0.7097, 0.8212, 0.2139, 0.8212, 0.2084, 0.8323, 0.2084, 0.8323, 0.2139, 0.02618, 0.1225, 0.02738, 0.1169, 0.03015, 0.1178, 0.02898, 0.1233, 0.7006, 0.7655, 0.6785, 0.7646, 0.6785, 0.7591, 0.7006, 0.76, 0.8323, 0.2032, 0.8433, 0.2032, 0.8433, 0.2084, 0.8323, 0.2084, 0.6446, 0.3321, 0.6473, 0.3309, 0.6493, 0.3362, 0.6467, 0.3375, 0.06855, 0.5632, 0.07386, 0.5632, 0.07386, 0.5742, 0.06855, 0.5742, 0.06855, 0.4307, 0.07386, 0.4307, 0.07386, 0.4417, 0.06855, 0.4417, 0.2515, 0.7149, 0.2515, 0.7097, 0.3177, 0.7095, 0.3177, 0.7148, 0.6996, 0.4843, 0.7022, 0.4857, 0.6993, 0.4902, 0.6966, 0.4889, 0.6947, 0.4942, 0.6966, 0.4889, 0.6993, 0.4902, 0.6974, 0.4954, 0.6796, 0.5621, 0.6825, 0.5618, 0.6946, 0.605, 0.692, 0.6062, 0.5229, 0.3826, 0.5248, 0.3771, 0.5887, 0.387, 0.5859, 0.3925, 0.4329, 0.2393, 0.4384, 0.2365, 0.4482, 0.3005, 0.4427, 0.3023, 0.4654, 0.3438, 0.4699, 0.3401, 0.4769, 0.3485, 0.4727, 0.3526, 0.4427, 0.3023, 0.4482, 0.3005, 0.4699, 0.3401, 0.4654, 0.3438, 0.4815, 0.3599, 0.4852, 0.3554, 0.5248, 0.3771, 0.5229, 0.3826, 0.4727, 0.3526, 0.4769, 0.3485, 0.4852, 0.3554, 0.4815, 0.3599, 0.832, 0.7993, 0.8364, 0.7993, 0.8364, 0.8048, 0.832, 0.8048, 0.832, 0.8026, 0.832, 0.8004, 0.4875, 0.8813, 0.4875, 0.7157, 0.4903, 0.7157, 0.4903, 0.8813, 0.6212, 0.4846, 0.6212, 0.5384, 0.555, 0.5383, 0.555, 0.4844, 0.5329, 0.4306, 0.5771, 0.4307, 0.5771, 0.432, 0.566, 0.432, 0.544, 0.4319, 0.544, 0.4346, 0.5329, 0.4346, 0.3949, 0.2299, 0.3838, 0.2326, 0.2515, 0.2323, 0.2405, 0.2296, 0.6212, 0.4307, 0.6212, 0.4361, 0.5771, 0.436, 0.5771, 0.432, 0.5771, 0.4307, 0.1633, 0.9287, 0.1715, 0.9287, 0.1715, 0.9508, 0.1633, 0.9508, 0.6101, 0.4428, 0.6101, 0.4401, 0.5991, 0.4388, 0.6212, 0.4388, 0.6212, 0.4469, 0.5771, 0.4468, 0.5771, 0.4441, 0.5881, 0.4441, 0.5991, 0.4442, 0.07232, 0.9217, 0.07231, 0.9328, 0.06404, 0.9328, 0.06404, 0.9217, 0.9792, 0.9731, 0.9819, 0.9731, 0.9819, 0.9814, 0.9792, 0.9814, 0.2515, 0.3992, 0.2515, 0.2323, 0.2625, 0.2351, 0.2625, 0.3965, 0.566, 0.4347, 0.566, 0.432, 0.5771, 0.432, 0.5771, 0.436, 0.555, 0.436, 0.5329, 0.436, 0.5329, 0.4346, 0.544, 0.4346, 0.5771, 0.436, 0.6212, 0.4361, 0.6212, 0.4388, 0.5991, 0.4388, 0.5881, 0.4387, 0.5881, 0.4441, 0.5771, 0.4441, 0.95, 0.4416, 0.95, 0.4527, 0.9446, 0.4527, 0.9446, 0.4416, 0.9459, 0.4306, 0.9486, 0.4306, 0.5903, 0.9677, 0.5958, 0.9677, 0.5958, 0.9759, 0.5903, 0.9759, 0.01765, 0.9489, 0.01765, 0.9379, 0.02592, 0.9379, 0.02593, 0.9489, 0.01765, 0.9379, 0.01765, 0.9269, 0.02593, 0.9268, 0.02592, 0.9379, 0.07231, 0.9328, 0.07232, 0.9438, 0.06404, 0.9438, 0.06404, 0.9328, 0.4875, 0.9741, 0.4903, 0.9741, 0.4903, 0.9823, 0.4875, 0.9823, 0.4328, 0.9403, 0.4328, 0.9624, 0.4302, 0.9624, 0.4302, 0.9403, 0.9411, 0.9378, 0.9411, 0.9157, 0.9494, 0.9157, 0.9494, 0.9378, 0.6311, 0.9677, 0.6338, 0.9677, 0.6338, 0.9759, 0.6311, 0.9759, 0.2294, 0.8664, 0.2294, 0.8002, 0.2487, 0.8002, 0.2487, 0.8664, 0.9443, 0.1532, 0.9443, 0.1808, 0.925, 0.1808, 0.925, 0.1532, 0.6212, 0.4469, 0.6212, 0.4576, 0.555, 0.4575, 0.555, 0.4468, 0.5771, 0.4468, 0.7518, 0.01766, 0.7518, 0.0839, 0.7249, 0.08395, 0.7249, 0.01771, 0.9102, 0.5821, 0.9074, 0.5818, 0.9082, 0.5763, 0.9109, 0.5767, 0.8484, 0.8457, 0.8429, 0.8457, 0.8429, 0.8401, 0.8484, 0.8402, 0.2405, 0.2404, 0.236, 0.2404, 0.2349, 0.2377, 0.2294, 0.235, 0.2405, 0.235, 0.4495, 0.905, 0.4302, 0.905, 0.4302, 0.8774, 0.4495, 0.8774, 0.3838, 0.3994, 0.3728, 0.3967, 0.3728, 0.2352, 0.3838, 0.2326, 0.9443, 0.2162, 0.9443, 0.2438, 0.925, 0.2438, 0.925, 0.2162, 0.5903, 0.9047, 0.6096, 0.9047, 0.6096, 0.9323, 0.5903, 0.9323, 0.8405, 0.3148, 0.8405, 0.3811, 0.8212, 0.3811, 0.8212, 0.3148, 0.814, 0.08391, 0.7871, 0.08395, 0.7871, 0.01771, 0.814, 0.01766, 0.1633, 0.7063, 0.1853, 0.7063, 0.1853, 0.7918, 0.1633, 0.7891, 0.5329, 0.436, 0.555, 0.436, 0.555, 0.4468, 0.555, 0.4575, 0.555, 0.4844, 0.555, 0.5383, 0.555, 0.5652, 0.555, 0.5921, 0.5329, 0.5921, 0.3221, 0.9647, 0.3276, 0.9647, 0.3276, 0.9757, 0.3221, 0.9757, 0.555, 0.436, 0.5771, 0.436, 0.5771, 0.4441, 0.5771, 0.4468, 0.555, 0.4468, 0.5329, 0.7911, 0.5329, 0.7104, 0.5329, 0.6296, 0.555, 0.6276, 0.555, 0.7945, 0.01765, 0.1943, 0.02041, 0.1916, 0.1914, 0.1916, 0.1941, 0.1943, 0.6096, 0.8694, 0.5903, 0.8694, 0.5903, 0.8032, 0.6096, 0.8032, 0.2294, 0.9757, 0.2294, 0.9647, 0.2322, 0.9647, 0.2349, 0.9647, 0.2349, 0.9757, 0.7359, 0.704, 0.7387, 0.704, 0.7387, 0.8641, 0.7387, 0.8655, 0.7387, 0.8696, 0.7359, 0.8696, 0.3221, 0.8664, 0.3221, 0.8002, 0.3414, 0.8002, 0.3414, 0.8664, 0.3728, 0.2352, 0.2625, 0.2351, 0.2515, 0.2323, 0.3838, 0.2326, 0.8892, 0.6884, 0.892, 0.6884, 0.892, 0.7988, 0.8892, 0.7988, 0.8892, 0.7767, 0.8892, 0.7105, 0.3861, 0.7709, 0.3834, 0.7709, 0.3834, 0.6053, 0.3861, 0.6053, 0.3861, 0.6094, 0.3861, 0.6108, 0.1894, 0.541, 0.1866, 0.541, 0.1866, 0.4306, 0.1894, 0.4306, 0.1894, 0.4527, 0.1894, 0.4968, 0.9065, 0.4306, 0.9093, 0.4306, 0.9093, 0.541, 0.9065, 0.541, 0.9065, 0.5189, 0.9065, 0.4527, 0.3834, 0.9166, 0.3834, 0.8725, 0.3834, 0.8283, 0.3834, 0.8062, 0.3861, 0.8062, 0.3861, 0.9166, 0.8712, 0.5962, 0.8685, 0.5962, 0.8685, 0.4306, 0.8712, 0.4306, 0.6212, 0.4846, 0.6212, 0.4576, 0.6212, 0.4469, 0.6212, 0.4388, 0.6212, 0.4361, 0.6212, 0.4307, 0.6432, 0.4308, 0.6432, 0.5923, 0.6212, 0.5922, 0.6212, 0.5653, 0.6212, 0.5384, 0.6212, 0.5922, 0.555, 0.5921, 0.555, 0.5652, 0.6212, 0.5653, 0.2405, 0.235, 0.2405, 0.2296, 0.2515, 0.2323, 0.2515, 0.3992, 0.2405, 0.4019, 0.2405, 0.2404, 0.3949, 0.4022, 0.3838, 0.3994, 0.3838, 0.2326, 0.3949, 0.2299, 0.3728, 0.3967, 0.3838, 0.3994, 0.2515, 0.3992, 0.2625, 0.3965, 0.3949, 0.4022, 0.2405, 0.4019, 0.2515, 0.3992, 0.3838, 0.3994, 0.05956, 0.3533, 0.1169, 0.2959, 0.1335, 0.3124, 0.1132, 0.3855, 0.1081, 0.3831, 0.06895, 0.3612, 0.1853, 0.6207, 0.1853, 0.7063, 0.1633, 0.7063, 0.1633, 0.6235, 0.5934, 0.3953, 0.5928, 0.2324, 0.5956, 0.2297, 0.5956, 0.3953, 0.5912, 0.3953, 0.5912, 0.2341, 0.5928, 0.2324, 0.5934, 0.3953, 0.5901, 0.2352, 0.5912, 0.2341, 0.5912, 0.3953, 0.5901, 0.3952, 0.5901, 0.3925, 0.5901, 0.387, 0.5901, 0.3842, 0.5901, 0.318, 0.4937, 0.4306, 0.4976, 0.4345, 0.4957, 0.4364, 0.4937, 0.4345, 0.1186, 0.3866, 0.1132, 0.3855, 0.1335, 0.3124, 0.1831, 0.3124, 0.1831, 0.3952, 0.1748, 0.3952, 0.5901, 0.2352, 0.5901, 0.318, 0.5404, 0.318, 0.5165, 0.3088, 0.5074, 0.2848, 0.5074, 0.2352, 0.7305, 0.916, 0.7306, 0.9049, 0.7387, 0.905, 0.7385, 0.9161, 0.5912, 0.2341, 0.4302, 0.234, 0.4302, 0.2318, 0.5928, 0.2324, 0.5901, 0.2352, 0.5074, 0.2352, 0.4412, 0.2352, 0.4384, 0.2352, 0.4329, 0.2352, 0.4302, 0.2352, 0.4302, 0.234, 0.5912, 0.2341, 0.4976, 0.6765, 0.4937, 0.6804, 0.4937, 0.6765, 0.4957, 0.6745, 0.5928, 0.2324, 0.4302, 0.2318, 0.4302, 0.2296, 0.5956, 0.2297, 0.3949, 0.1943, 0.2405, 0.1943, 0.2515, 0.1915, 0.3838, 0.1915, 0.3728, 0.1888, 0.3838, 0.1915, 0.2515, 0.1915, 0.2625, 0.1888, 0.3949, 0.1943, 0.3838, 0.1915, 0.3838, 0.02042, 0.3949, 0.01766, 0.2404, 0.01766, 0.2515, 0.02042, 0.2515, 0.1915, 0.2405, 0.1943, 0.2405, 0.1888, 0.2405, 0.1833, 0.3838, 0.1915, 0.3728, 0.1888, 0.3728, 0.02318, 0.3838, 0.02042, 0.9076, 0.08397, 0.9083, 0.08945, 0.9055, 0.08979, 0.9048, 0.08432, 0.9058, 0.8985, 0.9058, 0.9039, 0.9003, 0.9045, 0.9003, 0.8991, 0.3949, 0.01766, 0.3838, 0.02042, 0.2515, 0.02042, 0.2404, 0.01766, 0.2405, 0.1833, 0.2405, 0.1888, 0.2294, 0.1888, 0.2349, 0.186, 0.236, 0.1833, 0.1941, 0.1943, 0.1914, 0.1916, 0.1914, 0.02042, 0.1941, 0.01766, 0.7305, 0.9625, 0.736, 0.9625, 0.736, 0.9735, 0.7332, 0.9735, 0.7305, 0.9735, 0.1187, 0.9282, 0.1187, 0.9503, 0.1104, 0.9503, 0.1104, 0.9282, 0.2515, 0.1915, 0.2515, 0.02042, 0.2625, 0.02318, 0.2625, 0.1888, 0.3728, 0.02318, 0.2625, 0.02318, 0.2515, 0.02042, 0.3838, 0.02042, 0.9516, 0.01766, 0.9516, 0.03974, 0.9436, 0.03976, 0.9436, 0.01768, 0.9824, 0.1615, 0.9796, 0.1615, 0.9796, 0.1532, 0.9824, 0.1532, 0.4958, 0.9277, 0.4958, 0.9387, 0.4875, 0.9387, 0.4875, 0.9277, 0.4958, 0.9167, 0.4958, 0.9277, 0.4875, 0.9277, 0.4875, 0.9166, 0.1866, 0.5763, 0.1921, 0.5763, 0.1921, 0.5846, 0.1866, 0.5846, 0.7306, 0.927, 0.7305, 0.916, 0.7385, 0.9161, 0.7387, 0.9271, 0.2515, 0.5479, 0.2515, 0.5755, 0.2515, 0.6031, 0.2294, 0.6031, 0.2294, 0.4375, 0.2515, 0.4375, 0.2515, 0.443, 0.2515, 0.4458, 0.2515, 0.454, 0.2515, 0.4651, 0.2515, 0.4927, 0.9716, 0.3626, 0.9743, 0.3626, 0.9743, 0.3709, 0.9716, 0.3709, 0.9439, 0.9814, 0.9411, 0.9814, 0.9411, 0.9731, 0.9439, 0.9731, 0.9273, 0.7789, 0.9273, 0.7513, 0.9466, 0.7513, 0.9466, 0.7789, 0.2487, 0.9017, 0.2487, 0.9293, 0.2294, 0.9293, 0.2294, 0.9017, 0.2515, 0.6031, 0.2515, 0.5755, 0.3177, 0.5755, 0.3177, 0.6031, 0.3177, 0.6031, 0.3177, 0.5755, 0.3177, 0.5479, 0.3177, 0.4927, 0.3177, 0.4651, 0.3177, 0.454, 0.3177, 0.443, 0.3397, 0.443, 0.3397, 0.6031, 0.8786, 0.3163, 0.8974, 0.3162, 0.8974, 0.3825, 0.8786, 0.3825, 0.3221, 0.9017, 0.3414, 0.9017, 0.3414, 0.9293, 0.3221, 0.9293, 0.5992, 0.08391, 0.5992, 0.01767, 0.6268, 0.01766, 0.6268, 0.08391, 0.1826, 0.8272, 0.1826, 0.8934, 0.1633, 0.8934, 0.1633, 0.8272, 0.6621, 0.01767, 0.6896, 0.01766, 0.6896, 0.08391, 0.6621, 0.08391, 0.3177, 0.454, 0.2956, 0.454, 0.2956, 0.4513, 0.2956, 0.443, 0.3177, 0.443, 0.5329, 0.8298, 0.5518, 0.8298, 0.5518, 0.896, 0.5329, 0.8961, 0.8493, 0.08391, 0.8493, 0.01766, 0.8686, 0.01767, 0.8686, 0.08391, 0.9273, 0.6884, 0.9466, 0.6884, 0.9466, 0.716, 0.9273, 0.716, 0.2515, 0.4651, 0.2515, 0.454, 0.2956, 0.454, 0.3177, 0.454, 0.3177, 0.4651, 0.2515, 0.5479, 0.2515, 0.4927, 0.3177, 0.4927, 0.3177, 0.5479, 0.3397, 0.4375, 0.3397, 0.4416, 0.3287, 0.4416, 0.3287, 0.4389, 0.3066, 0.4389, 0.2956, 0.4389, 0.2956, 0.4375, 0.2846, 0.4458, 0.2735, 0.4458, 0.2515, 0.4458, 0.2515, 0.443, 0.2956, 0.443, 0.2956, 0.4513, 0.2846, 0.4513, 0.2515, 0.454, 0.2515, 0.4458, 0.2735, 0.4458, 0.2625, 0.4471, 0.2625, 0.4499, 0.2735, 0.4513, 0.2846, 0.4513, 0.2956, 0.4513, 0.2956, 0.454, 0.2956, 0.443, 0.2956, 0.4389, 0.3066, 0.4389, 0.3066, 0.4416, 0.3287, 0.4416, 0.3397, 0.4416, 0.3397, 0.443, 0.3177, 0.443, 0.2515, 0.4375, 0.2956, 0.4375, 0.2956, 0.4389, 0.2956, 0.443, 0.2515, 0.443, 0.9449, 0.07509, 0.9477, 0.07509, 0.9491, 0.08613, 0.9491, 0.09717, 0.9436, 0.09717, 0.9436, 0.08613, 0.9474, 0.488, 0.9474, 0.5101, 0.9446, 0.5101, 0.9446, 0.488, 0.5257, 0.3743, 0.5404, 0.318, 0.5901, 0.318, 0.5901, 0.3842, 0.5257, 0.3743, 0.4871, 0.3531, 0.4789, 0.3464, 0.5165, 0.3088, 0.5404, 0.318, 0.4789, 0.3464, 0.4722, 0.3382, 0.451, 0.2995, 0.5074, 0.2848, 0.5165, 0.3088, 0.451, 0.2995, 0.4412, 0.2352, 0.5074, 0.2352, 0.5074, 0.2848, 0.8293, 0.4306, 0.8332, 0.4345, 0.8322, 0.4355, 0.8264, 0.4335, 0.01771, 0.8915, 0.01771, 0.8874, 0.02874, 0.8874, 0.02874, 0.8915, 0.8699, 0.6315, 0.8699, 0.6425, 0.8685, 0.6425, 0.8685, 0.6315, 0.3751, 0.57, 0.3751, 0.5659, 0.3861, 0.5659, 0.3861, 0.5699, 0.8787, 0.2809, 0.8787, 0.2796, 0.8897, 0.2795, 0.8897, 0.2809, 0.2757, 0.9757, 0.2702, 0.9757, 0.2702, 0.9647, 0.2757, 0.9647, 0.8332, 0.6492, 0.8293, 0.6531, 0.8264, 0.6501, 0.8322, 0.6482, 0.5846, 0.3952, 0.5859, 0.3925, 0.5901, 0.3925, 0.5901, 0.3952, 0.5901, 0.3842, 0.5901, 0.387, 0.5887, 0.387, 0.5901, 0.3925, 0.5859, 0.3925, 0.5887, 0.387, 0.5901, 0.387, 0.4329, 0.2393, 0.4329, 0.2352, 0.4384, 0.2352, 0.4384, 0.2365, 0.4384, 0.2365, 0.4384, 0.2352, 0.4412, 0.2352, 0.4302, 0.2407, 0.4302, 0.2352, 0.4329, 0.2352, 0.4329, 0.2393, 0.832, 0.7993, 0.832, 0.7938, 0.8364, 0.7938, 0.8364, 0.7993, 0.6124, 0.7571, 0.6124, 0.7624, 0.608, 0.7625, 0.608, 0.7571, 0.6124, 0.7635, 0.6124, 0.7657, 0.6124, 0.7678, 0.608, 0.7678, 0.608, 0.7625, 0.6124, 0.7624, 0.9102, 0.5821, 0.9095, 0.5876, 0.9065, 0.5886, 0.9074, 0.5818, 0.9068, 0.0785, 0.9076, 0.08397, 0.9048, 0.08432, 0.9039, 0.07748, 0.8484, 0.8457, 0.8484, 0.8526, 0.8429, 0.8539, 0.8429, 0.8457, 0.9058, 0.8918, 0.9058, 0.8985, 0.9003, 0.8991, 0.9003, 0.8911, 0.8429, 0.8457, 0.8429, 0.8539, 0.8319, 0.8539, 0.8319, 0.8456, 0.9003, 0.8911, 0.9003, 0.8991, 0.8892, 0.8991, 0.8892, 0.8911, 0.7392, 0.4325, 0.7333, 0.4384, 0.7304, 0.4374, 0.7372, 0.4306, 0.7333, 0.6609, 0.7392, 0.6667, 0.7372, 0.6687, 0.7304, 0.6619, 0.8323, 0.2698, 0.8323, 0.2795, 0.8212, 0.2795, 0.8212, 0.2698, 0.4412, 0.7157, 0.4412, 0.7254, 0.4302, 0.7254, 0.4302, 0.7157, 0.4522, 0.7158, 0.4522, 0.7254, 0.4412, 0.7254, 0.4412, 0.7157, 0.8433, 0.2698, 0.8433, 0.2795, 0.8323, 0.2795, 0.8323, 0.2698, 0.8919, 0.9619, 0.8892, 0.9619, 0.8892, 0.9509, 0.8919, 0.9509, 0.8919, 0.9509, 0.8892, 0.9509, 0.8892, 0.9399, 0.8919, 0.9398, 0.9462, 0.5874, 0.9462, 0.5763, 0.949, 0.5763, 0.949, 0.5874, 0.9462, 0.5984, 0.9462, 0.5874, 0.949, 0.5874, 0.949, 0.5984, 0.4937, 0.6726, 0.4957, 0.6745, 0.4937, 0.6765, 0.4918, 0.6745, 0.4937, 0.6804, 0.482, 0.6687, 0.485, 0.6677, 0.4918, 0.6745, 0.4937, 0.6765, 0.4937, 0.4306, 0.4937, 0.4345, 0.4918, 0.4364, 0.485, 0.4433, 0.482, 0.4423, 0.4937, 0.4384, 0.4918, 0.4364, 0.4937, 0.4345, 0.4957, 0.4364, 0.1486, 0.4419, 0.1486, 0.5743, 0.1458, 0.5633, 0.1458, 0.4529, 0.2868, 0.8002, 0.2868, 0.9106, 0.284, 0.9106, 0.284, 0.8885, 0.284, 0.8222, 0.284, 0.8002, 0.1513, 0.4308, 0.1513, 0.5854, 0.1486, 0.5743, 0.1486, 0.4419, 0.4329, 0.02895, 0.4357, 0.03999, 0.4357, 0.1504, 0.4329, 0.1614, 0.1132, 0.8046, 0.1132, 0.8708, 0.1132, 0.8929, 0.1104, 0.8929, 0.1104, 0.7825, 0.1132, 0.7825, 0.4302, 0.01791, 0.4329, 0.02895, 0.4329, 0.1614, 0.4302, 0.1725, 0.6828, 0.1611, 0.6906, 0.1532, 0.6925, 0.1552, 0.6857, 0.162, 0.6906, 0.3953, 0.6828, 0.3874, 0.6857, 0.3865, 0.6925, 0.3933, 0.7839, 0.3876, 0.7764, 0.3795, 0.7793, 0.3786, 0.7859, 0.3857, 0.9716, 0.3273, 0.9716, 0.3162, 0.9743, 0.3176, 0.9743, 0.3273, 0.4467, 0.1725, 0.4302, 0.1725, 0.4329, 0.1614, 0.4467, 0.1614, 0.4357, 0.1504, 0.4467, 0.1504, 0.4467, 0.1614, 0.4329, 0.1614, 0.1458, 0.5633, 0.1486, 0.5743, 0.1348, 0.5743, 0.1348, 0.5633, 0.1348, 0.5854, 0.1348, 0.5743, 0.1486, 0.5743, 0.1513, 0.5854, 0.4329, 0.02895, 0.4467, 0.02895, 0.4467, 0.03999, 0.4357, 0.03999, 0.4302, 0.01791, 0.4467, 0.01791, 0.4467, 0.02895, 0.4329, 0.02895, 0.1486, 0.4419, 0.1458, 0.4529, 0.1348, 0.4529, 0.1348, 0.4419, 0.1513, 0.4308, 0.1486, 0.4419, 0.1348, 0.4419, 0.1348, 0.4308, 0.01765, 0.747, 0.01767, 0.7373, 0.03973, 0.7374, 0.03971, 0.747, 0.03971, 0.747, 0.03973, 0.7374, 0.1059, 0.7375, 0.1059, 0.7471, 0.1059, 0.7471, 0.1059, 0.7375, 0.128, 0.7375, 0.128, 0.7472, 0.2294, 0.6386, 0.2515, 0.6386, 0.2515, 0.6482, 0.2294, 0.6483, 0.2515, 0.6386, 0.3177, 0.6385, 0.3177, 0.6481, 0.2515, 0.6482, 0.3177, 0.6385, 0.3397, 0.6384, 0.3397, 0.6481, 0.3177, 0.6481, 0.02041, 0.1916, 0.01765, 0.1943, 0.01765, 0.1778, 0.02041, 0.1791, 0.1914, 0.02042, 0.179, 0.02042, 0.1776, 0.01766, 0.1941, 0.01766, 0.7966, 0.6995, 0.7745, 0.7008, 0.7745, 0.6884, 0.7966, 0.6912, 0.7006, 0.8302, 0.6786, 0.833, 0.6785, 0.8206, 0.7006, 0.8219, 0.1831, 0.2296, 0.1831, 0.3124, 0.1335, 0.3124, 0.1169, 0.2959, 0.1004, 0.2793, 0.1004, 0.2296, 0.02626, 0.2944, 0.01765, 0.2379, 0.01765, 0.2296, 0.1004, 0.2296, 0.1004, 0.2793, 0.02745, 0.2998, 0.05956, 0.3533, 0.05172, 0.3439, 0.02974, 0.3048, 0.02745, 0.2998, 0.1004, 0.2793, 0.1169, 0.2959])
me_wtp_h_roundconvex_l_lod0.materials.append(mat_tdsn_hornormunittestarenafloor_concrete)
me_wtp_h_roundconvex_l_lod0.materials.append(mat_tdsn_hornormunittestarena_concrete)
me_wtp_h_roundconvex_l_lod0.materials.append(mat_tdsn_hornormunittestarenaconpxz_concrete)
me_wtp_h_roundconvex_l_lod0.materials.append(mat_tdsn_hornormunittestarenabottom_concrete)
me_wtp_h_roundconvex_l_lod0.materials.append(mat_tdsn_hornormunittestarenadam_concrete)
me_wtp_h_roundconvex_l_lod0.materials.append(mat_tdosn_hornormunittestalpha_concrete)
me_wtp_h_roundconvex_l_lod0.materials.append(mat_tdsn_hornormunittestalpha_concrete)
me_wtp_h_roundconvex_l_lod0.materials.append(mat_tdsn_hornormunittestalpha2_concrete)
me_wtp_h_roundconvex_l_lod0.use_remesh_preserve_volume = False
me_wtp_h_roundconvex_l_lod0.use_remesh_preserve_attributes = False
me_wtp_h_roundconvex_l_lod0.use_mirror_vertex_groups = False
me_wtp_h_roundconvex_l_lod0.update()

# ---- objects
ob_wtp_h_roundconvex_l_lod0 = bpy.data.objects.new('WTP_H_RoundConvex_L_Lod0', me_wtp_h_roundconvex_l_lod0)
ob_camera = bpy.data.objects.new('Camera', cam_tga_render)

# ---- transforms, parenting, visibility, modifiers, constraints
ob_wtp_h_roundconvex_l_lod0.location = (0.0, 0.0, 0.08)
ob_wtp_h_roundconvex_l_lod0.scale = (0.32, 0.32, 0.08)
ob_wtp_h_roundconvex_l_lod0.lineart.crease_threshold = 0.0
ob_camera.location = (6.94, -6.94, 9.9)
ob_camera.rotation_euler = (0.7854, 0.0, 0.7854)
ob_camera.lock_rotations_4d = False
ob_camera.empty_display_type = 'ARROWS'
ob_camera.color = (0.0, 0.0, 0.0, 0.0)
ob_camera.display_type = 'WIRE'
ob_camera.lineart.crease_threshold = 0.0
cam_tga_render.dof.focus_object = None

# ---- collection membership
col_collection_1.objects.link(ob_wtp_h_roundconvex_l_lod0)
col_collection_1.objects.link(ob_camera)

# ---- scene / render settings (as saved in the file)
scene.camera = ob_camera
scene.frame_start = 1; scene.frame_end = 250; scene.frame_set(0)
scene.render.engine = 'BLENDER_EEVEE_NEXT'
scene.render.image_settings.file_format = 'TARGA'
scene.render.image_settings.color_mode = 'BW'
scene.render.resolution_x = 64
scene.render.resolution_y = 64
scene.render.dither_intensity = 0.0
scene.cycles.use_denoising = False
scene.cycles.samples = 128
scene.cycles.sampling_pattern = 'TABULATED_SOBOL'
scene.cycles.light_sampling_threshold = 0.0
scene.cycles.use_adaptive_sampling = False
scene.cycles.use_light_tree = False
scene.cycles.blur_glossy = 0.0
scene.cycles.sample_clamp_indirect = 0.0
scene.view_settings.view_transform = 'Standard'
bpy.context.view_layer.update()

# ---- added for rendering (the .blend has no usable light): sun
light_auto_sun = bpy.data.lights.new('AutoSun', 'SUN')
light_auto_sun.energy = 3.0
light_auto_sun.angle = 0.0523599
ob_auto_sun = bpy.data.objects.new('AutoSun', light_auto_sun)
scene.collection.objects.link(ob_auto_sun)
ob_auto_sun.rotation_euler = (0.872665, 0.174533, 0.523599)
bpy.context.view_layer.update()
